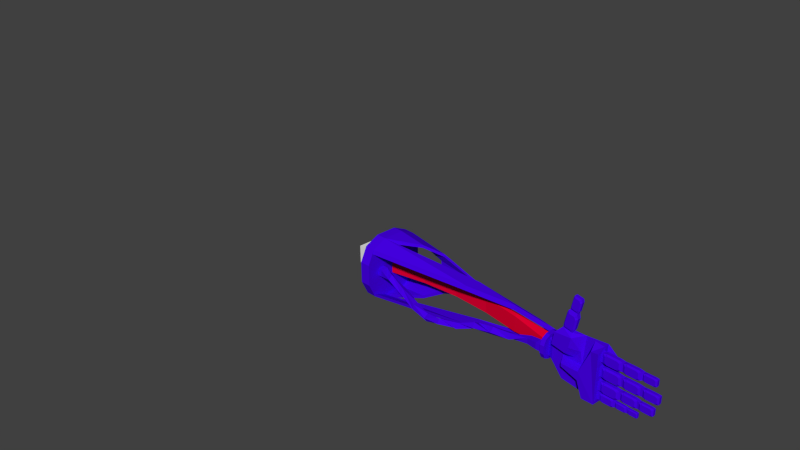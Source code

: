 # Source: leftArm_v2.blend  (saved by Blender 2.68.0; exported with 4.5.12 LTS)
import bpy
from mathutils import Matrix  # noqa: F401  (used for matrix-valued properties, if any)

bpy.ops.wm.read_factory_settings(use_empty=True)
scene = bpy.context.scene
scene.name = 'Scene'

# ---- collections
col_collection_1 = bpy.data.collections.new('Collection 1'); scene.collection.children.link(col_collection_1)

# ---- materials (node trees are filled in below, after node groups)
mat_armmat_001 = bpy.data.materials.new('ArmMat_001')
mat_armmat_001.alpha_threshold = 0.0
mat_armmat_001.use_transparent_shadow = False
mat_armmat_001.diffuse_color = (0.06356, 0.0, 0.8, 1.0)
mat_armmat_001.roughness = 0.5
mat_armmat_001.line_color = (0.0, 0.0, 0.0, 1.0)
mat_armmat_002 = bpy.data.materials.new('ArmMat_002')
mat_armmat_002.alpha_threshold = 0.0
mat_armmat_002.use_transparent_shadow = False
mat_armmat_002.diffuse_color = (0.8, 0.0, 0.02937, 1.0)
mat_armmat_002.roughness = 0.5
mat_armmat_002.line_color = (0.0, 0.0, 0.0, 1.0)

# ---- material node trees

# ---- world
world_world = bpy.data.worlds.new('World'); scene.world = world_world
world_world.color = (0.05088, 0.05088, 0.05088)
world_world.use_sun_shadow = False
world_world.sun_shadow_jitter_overblur = 0.0
world_world.cycles.sampling_method = 'MANUAL'
world_world.cycles.sample_map_resolution = 256

# ---- cameras
cam_camera = bpy.data.cameras.new('Camera')
cam_camera.clip_end = 100.0
cam_camera.lens = 35.0
cam_camera.sensor_width = 32.0
cam_camera.sensor_height = 18.0
cam_camera.ortho_scale = 7.314
cam_camera.dof.focus_distance = 0.0
cam_camera.dof.aperture_fstop = 128.0

# ---- meshes
me_cube_005 = bpy.data.meshes.new('Cube.005')
me_cube_005.from_pydata([(30.8, -0.674, -1.577), (30.73, -0.3148, -1.474), (30.15, -0.3148, -1.474), (30.08, -0.674, -1.577), (30.8, -0.674, -1.358), (30.08, -0.674, -1.358), (30.19, -0.674, -1.314), (30.68, -0.674, -1.314), (30.68, -0.674, -1.647), (30.19, -0.674, -1.647), (30.91, -0.6301, -1.295), (29.96, -0.6336, -1.644), (30.91, -0.6301, -1.637), (29.96, -0.6336, -1.287), (30.75, -0.616, -1.7), (30.12, -0.616, -1.7), (30.12, -0.616, -1.265), (30.75, -0.616, -1.265), (30.9, -0.4611, -1.298), (29.98, -0.4576, -1.641), (30.9, -0.4611, -1.634), (29.98, -0.4576, -1.291), (30.75, -0.4751, -1.696), (30.13, -0.4751, -1.696), (30.13, -0.4751, -1.269), (30.75, -0.4751, -1.269), (29.69, -0.6979, -1.59), (29.6, -0.2909, -1.473), (28.95, -0.2909, -1.473), (28.87, -0.6979, -1.59), (29.69, -0.6979, -1.342), (28.87, -0.6979, -1.342), (29.0, -0.6979, -1.291), (29.55, -0.6979, -1.291), (29.55, -0.6979, -1.669), (29.0, -0.6979, -1.669), (29.82, -0.6481, -1.27), (28.74, -0.6521, -1.666), (29.82, -0.6481, -1.658), (28.74, -0.6521, -1.262), (29.63, -0.6322, -1.729), (28.92, -0.6322, -1.729), (28.92, -0.6322, -1.236), (29.63, -0.6322, -1.236), (29.8, -0.4567, -1.274), (28.75, -0.4527, -1.662), (29.8, -0.4567, -1.654), (28.75, -0.4527, -1.266), (29.63, -0.4725, -1.724), (28.92, -0.4725, -1.724), (28.92, -0.4725, -1.241), (29.63, -0.4725, -1.241), (28.45, -0.7536, -1.62), (28.34, -0.2352, -1.471), (27.51, -0.2352, -1.471), (27.41, -0.7536, -1.62), (28.45, -0.7536, -1.304), (27.41, -0.7536, -1.304), (27.58, -0.7536, -1.239), (28.28, -0.7536, -1.239), (28.28, -0.7536, -1.721), (27.58, -0.7536, -1.721), (28.62, -0.6902, -1.212), (27.24, -0.6952, -1.717), (28.62, -0.6902, -1.706), (27.24, -0.6952, -1.202), (28.38, -0.67, -1.797), (27.47, -0.67, -1.797), (27.47, -0.67, -1.169), (28.38, -0.67, -1.169), (28.6, -0.4463, -1.217), (27.26, -0.4413, -1.712), (28.6, -0.4463, -1.702), (27.26, -0.4413, -1.207), (28.37, -0.4666, -1.791), (27.48, -0.4666, -1.791), (27.48, -0.4666, -1.175), (28.37, -0.4666, -1.175), (28.86, -0.772, 0.1956), (28.59, -0.164, 0.3889), (27.67, -0.164, 0.3889), (27.42, -0.772, 0.1956), (28.86, -0.772, 0.6314), (27.42, -0.772, 0.6314), (27.65, -0.772, 0.7204), (28.62, -0.772, 0.7204), (28.62, -0.772, 0.05634), (27.65, -0.772, 0.05634), (29.09, -0.6977, 0.7584), (27.19, -0.7036, 0.06224), (29.09, -0.6977, 0.07637), (27.19, -0.7036, 0.7725), (28.76, -0.6739, -0.04877), (27.5, -0.6739, -0.04877), (27.5, -0.6739, 0.8178), (28.76, -0.6739, 0.8178), (29.06, -0.4116, 0.7511), (27.22, -0.4057, 0.06894), (29.06, -0.4116, 0.0828), (27.22, -0.4057, 0.765), (28.75, -0.4354, -0.03977), (27.52, -0.4354, -0.03977), (27.52, -0.4354, 0.8095), (28.75, -0.4354, 0.8095), (30.71, -0.7714, 0.2253), (30.47, -0.1429, 0.3953), (29.66, -0.1429, 0.3953), (29.44, -0.7713, 0.2253), (30.71, -0.7714, 0.6085), (29.44, -0.7713, 0.6085), (29.64, -0.7713, 0.6867), (30.49, -0.7714, 0.6867), (30.49, -0.7714, 0.1029), (29.64, -0.7713, 0.1029), (30.9, -0.6945, 0.7201), (29.24, -0.7006, 0.1081), (30.9, -0.6945, 0.1205), (29.24, -0.7006, 0.7325), (30.62, -0.67, 0.01044), (29.51, -0.67, 0.01044), (29.51, -0.67, 0.7724), (30.62, -0.67, 0.7724), (30.88, -0.3989, 0.7137), (29.26, -0.3927, 0.1139), (30.88, -0.3989, 0.1261), (29.26, -0.3927, 0.7259), (30.61, -0.4234, 0.01835), (29.52, -0.4234, 0.01835), (29.52, -0.4234, 0.765), (30.61, -0.4234, 0.765), (32.49, -0.7582, 0.2326), (32.27, -0.1755, 0.3903), (31.52, -0.1755, 0.3903), (31.31, -0.7582, 0.2326), (32.49, -0.7582, 0.5879), (31.31, -0.7582, 0.5879), (31.5, -0.7582, 0.6604), (32.29, -0.7582, 0.6604), (32.29, -0.7582, 0.1191), (31.5, -0.7582, 0.1191), (32.67, -0.687, 0.6914), (31.13, -0.6926, 0.1239), (32.67, -0.687, 0.1355), (31.13, -0.6926, 0.7029), (32.41, -0.6642, 0.03344), (31.38, -0.6642, 0.03344), (31.38, -0.6642, 0.7398), (32.41, -0.6642, 0.7398), (32.65, -0.4128, 0.6855), (31.15, -0.4072, 0.1294), (32.65, -0.4128, 0.1407), (31.15, -0.4072, 0.6968), (32.4, -0.4356, 0.04077), (31.39, -0.4356, 0.04077), (31.39, -0.4356, 0.733), (32.4, -0.4356, 0.733), (32.15, -0.7496, -0.7853), (32.04, -0.2277, -0.6353), (31.28, -0.2277, -0.6441), (31.1, -0.7496, -0.7853), (32.15, -0.7496, -0.467), (31.1, -0.7496, -0.467), (31.27, -0.7496, -0.4021), (31.97, -0.7496, -0.4021), (31.97, -0.7496, -0.8869), (31.27, -0.7496, -0.8869), (32.31, -0.6858, -0.3744), (30.93, -0.6909, -0.8826), (32.31, -0.6858, -0.8723), (30.93, -0.6909, -0.364), (32.08, -0.6654, -0.9637), (31.16, -0.6654, -0.9637), (31.16, -0.6654, -0.3309), (32.08, -0.6654, -0.3309), (32.3, -0.4403, -0.3796), (30.95, -0.4352, -0.8777), (32.3, -0.4403, -0.8676), (30.95, -0.4352, -0.3695), (32.07, -0.4607, -0.9571), (31.17, -0.4607, -0.9571), (31.17, -0.4607, -0.337), (32.07, -0.4607, -0.337), (28.83, -0.8118, -0.846), (28.57, -0.1283, -0.6611), (27.69, -0.1283, -0.6611), (27.44, -0.8118, -0.846), (28.83, -0.8118, -0.4292), (27.44, -0.8118, -0.4292), (27.67, -0.8118, -0.3441), (28.59, -0.8118, -0.3441), (28.59, -0.8118, -0.9791), (27.67, -0.8118, -0.9791), (29.04, -0.7283, -0.3078), (27.23, -0.735, -0.9735), (29.04, -0.7283, -0.96), (27.23, -0.735, -0.2943), (28.73, -0.7016, -1.08), (27.53, -0.7016, -1.08), (27.53, -0.7016, -0.251), (28.73, -0.7016, -0.251), (29.02, -0.4067, -0.3147), (27.25, -0.4, -0.9671), (29.02, -0.4067, -0.9538), (27.25, -0.4, -0.3015), (28.72, -0.4334, -1.071), (27.54, -0.4334, -1.071), (27.54, -0.4334, -0.2589), (28.72, -0.4334, -0.2589), (30.57, -0.7602, -0.7958), (30.35, -0.1623, -0.634), (29.58, -0.1623, -0.634), (29.36, -0.7602, -0.7958), (30.57, -0.7602, -0.4312), (29.36, -0.7602, -0.4312), (29.56, -0.7602, -0.3568), (30.37, -0.7602, -0.3568), (30.37, -0.7602, -0.9123), (29.56, -0.7602, -0.9123), (30.76, -0.6871, -0.325), (29.18, -0.693, -0.9073), (30.76, -0.6871, -0.8955), (29.18, -0.693, -0.3132), (30.49, -0.6638, -1.0), (29.43, -0.6638, -1.0), (29.43, -0.6638, -0.2753), (30.49, -0.6638, -0.2753), (30.74, -0.4058, -0.3311), (29.2, -0.4, -0.9017), (30.74, -0.4058, -0.8901), (29.2, -0.4, -0.3195), (30.48, -0.4292, -0.9927), (29.44, -0.4292, -0.9927), (29.44, -0.4292, -0.2823), (30.48, -0.4292, -0.2823), (30.58, -0.7792, 1.304), (30.35, -0.1507, 1.474), (29.54, -0.1507, 1.474), (29.31, -0.7792, 1.304), (30.58, -0.7792, 1.688), (29.31, -0.7792, 1.688), (29.52, -0.7792, 1.766), (30.37, -0.7792, 1.766), (30.37, -0.7792, 1.182), (29.52, -0.7792, 1.182), (30.78, -0.7024, 1.799), (29.11, -0.7085, 1.187), (30.78, -0.7024, 1.2), (29.11, -0.7085, 1.812), (30.49, -0.6778, 1.089), (29.39, -0.6778, 1.089), (29.39, -0.6778, 1.851), (30.49, -0.6778, 1.851), (30.76, -0.4067, 1.793), (29.13, -0.4006, 1.193), (30.76, -0.4067, 1.205), (29.13, -0.4006, 1.805), (30.48, -0.4313, 1.097), (29.4, -0.4313, 1.097), (29.4, -0.4313, 1.844), (30.48, -0.4313, 1.844), (32.09, -0.6983, 1.34), (31.91, -0.1932, 1.477), (31.26, -0.1932, 1.477), (31.07, -0.6983, 1.34), (32.09, -0.6983, 1.648), (31.07, -0.6983, 1.648), (31.24, -0.6983, 1.711), (31.92, -0.6983, 1.711), (31.92, -0.6983, 1.242), (31.24, -0.6983, 1.242), (32.25, -0.6365, 1.738), (30.92, -0.6415, 1.246), (32.25, -0.6365, 1.256), (30.92, -0.6415, 1.748), (32.03, -0.6168, 1.168), (31.13, -0.6168, 1.168), (31.13, -0.6168, 1.78), (32.03, -0.6168, 1.78), (32.24, -0.3989, 1.733), (30.93, -0.394, 1.251), (32.24, -0.3989, 1.261), (30.93, -0.394, 1.743), (32.02, -0.4186, 1.174), (31.14, -0.4186, 1.174), (31.14, -0.4186, 1.774), (32.02, -0.4186, 1.774), (28.78, -0.8116, 1.294), (28.53, -0.1267, 1.479), (27.64, -0.1267, 1.479), (27.4, -0.8116, 1.294), (28.78, -0.8116, 1.712), (27.4, -0.8116, 1.712), (27.62, -0.8116, 1.797), (28.55, -0.8116, 1.797), (28.55, -0.8116, 1.161), (27.62, -0.8116, 1.161), (29.0, -0.7279, 1.833), (27.18, -0.7346, 1.166), (29.0, -0.7279, 1.18), (27.18, -0.7346, 1.847), (28.69, -0.7011, 1.06), (27.48, -0.7011, 1.06), (27.48, -0.7011, 1.89), (28.69, -0.7011, 1.89), (28.97, -0.4057, 1.827), (27.21, -0.399, 1.173), (28.97, -0.4057, 1.186), (27.21, -0.399, 1.84), (28.68, -0.4324, 1.069), (27.49, -0.4324, 1.069), (27.49, -0.4324, 1.882), (28.68, -0.4324, 1.882), (24.35, -0.7079, 4.672), (24.11, -0.141, 4.548), (23.96, -0.141, 4.016), (24.12, -0.7079, 3.837), (23.9, -0.7079, 4.741), (23.67, -0.7079, 3.906), (23.61, -0.7079, 4.056), (23.76, -0.7079, 4.614), (24.46, -0.7079, 4.508), (24.31, -0.7079, 3.95), (23.8, -0.6386, 4.89), (24.23, -0.6441, 3.687), (24.51, -0.6386, 4.782), (23.48, -0.6441, 3.8), (24.59, -0.6164, 4.576), (24.39, -0.6164, 3.848), (23.49, -0.6164, 3.986), (23.69, -0.6164, 4.714), (23.8, -0.3719, 4.876), (24.22, -0.3663, 3.702), (24.5, -0.3719, 4.77), (23.5, -0.3663, 3.813), (24.58, -0.394, 4.57), (24.38, -0.394, 3.857), (23.5, -0.394, 3.992), (23.69, -0.394, 4.705), (24.05, -0.782, 3.44), (23.74, -0.06686, 3.284), (23.55, -0.06686, 2.614), (23.76, -0.782, 2.387), (23.47, -0.782, 3.528), (23.18, -0.782, 2.474), (23.11, -0.782, 2.663), (23.31, -0.782, 3.367), (24.18, -0.782, 3.234), (23.99, -0.782, 2.53), (23.35, -0.6946, 3.716), (23.89, -0.7015, 2.198), (24.25, -0.6946, 3.579), (22.95, -0.7015, 2.341), (24.35, -0.6666, 3.32), (24.1, -0.6666, 2.401), (22.95, -0.6666, 2.575), (23.21, -0.6666, 3.493), (23.35, -0.3581, 3.698), (23.89, -0.3512, 2.217), (24.24, -0.3581, 3.564), (22.97, -0.3512, 2.356), (24.34, -0.386, 3.312), (24.09, -0.386, 2.412), (22.97, -0.386, 2.582), (23.22, -0.386, 3.483), (26.98, -0.000485, 2.13), (26.23, 0.1002, 1.404), (26.82, 0.1541, 0.9965), (26.82, 0.3873, 1.417), (27.98, 0.1002, 1.404), (24.01, 0.2518, 0.8095), (22.81, 0.2332, -0.007171), (23.86, 0.171, -0.8342), (24.42, 0.9353, -0.01234), (24.45, 0.0756, -1.82), (25.6, 0.171, -0.8342), (24.42, 0.0756, 1.796), (25.6, 0.171, 0.8095), (26.82, 0.171, 0.8095), (26.82, 0.171, -0.8342), (29.14, 0.171, -0.01234), (21.78, 0.2954, -0.7432), (21.78, -0.4478, -0.7432), (26.99, -0.238, -2.035), (21.78, 0.2954, 0.7432), (21.77, -0.4478, 0.4667), (26.98, -0.4478, 2.13), (22.76, -0.12, 1.843), (22.95, -0.4478, -1.802), (22.95, -0.03417, -1.802), (24.97, -0.2058, 2.13), (25.22, -0.336, -2.13), (26.98, -0.343, 0.001978), (22.95, -0.4478, 3.544e-07), (24.97, -0.4478, 7.088e-07), (26.82, 0.04623, -1.811), (27.98, 0.1002, -1.404), (26.82, 0.1541, -0.9965), (26.82, 0.3873, -1.417), (26.23, 0.1002, -1.404), (22.11, -0.9633, 0.8453), (23.56, -0.4478, 0.1476), (24.21, -0.4478, 0.3264), (24.73, -0.4478, 0.926), (23.5, -0.9633, 0.6462), (23.86, -0.9633, 1.161), (24.08, -0.9633, 1.959), (22.33, -0.9633, 1.845), (25.94, -0.3225, 2.13), (24.97, -0.4478, -1.121), (22.95, -0.4478, -0.5259), (26.98, -1.082, -1.972), (26.98, -1.082, 1.866), (25.72, -1.082, -1.996), (26.98, -1.082, 7.092e-07), (23.36, -1.082, -0.1482), (25.15, -1.082, -0.1383), (26.14, -0.9571, 1.686), (25.13, -1.082, -0.8001), (23.38, -1.082, -0.3826), (26.98, -0.07623, 1.386), (26.98, -0.1292, -0.01376), (26.99, -0.728, 1.166), (26.99, -0.728, 1.847), (27.02, -0.3924, 1.173), (27.02, -0.3924, 1.84), (26.99, -0.6973, 0.06224), (26.99, -0.6973, 0.7725), (27.01, -0.3994, 0.06894), (27.01, -0.3994, 0.765), (26.99, -0.7286, -0.9735), (26.99, -0.7286, -0.2943), (27.01, -0.3937, -0.9671), (27.01, -0.3937, -0.3015), (27.02, -0.6898, -1.717), (27.02, -0.6898, -1.202), (27.03, -0.4358, -1.207), (27.02, -0.4699, -1.721), (0.5827, -1.657, -0.2856), (0.5827, -1.059, -0.2856), (20.81, -0.3286, -0.2629), (20.81, -0.8792, -0.2629), (0.5827, -1.505, 0.2856), (0.5827, -1.059, 0.2856), (20.81, -0.3286, 0.2629), (20.81, -0.8792, 0.2629), (2.609, -1.598, 0.3154), (4.455, -1.805, -0.2036), (6.3, -2.016, -0.8868), (8.146, -2.262, -1.363), (9.991, -2.309, -1.215), (11.84, -1.444, -1.38), (13.68, -0.9922, -0.4232), (15.53, -0.9923, -0.1286), (17.37, -0.806, -0.09217), (19.22, -0.2195, 0.09892), (19.22, -0.2195, -0.3412), (17.37, -0.3935, -0.2457), (15.53, -0.6863, -0.4449), (13.68, -1.199, -0.8116), (11.84, -1.844, -1.197), (9.991, -2.09, -0.8335), (8.146, -1.892, -1.126), (6.3, -1.579, -0.9333), (4.455, -1.413, -0.4044), (2.609, -1.326, -0.03073), (19.22, -0.6804, 0.09892), (17.37, -0.9667, -0.5241), (15.53, -1.324, -0.449), (13.68, -1.399, -0.2064), (11.84, -1.251, -0.9611), (9.991, -1.91, -1.445), (8.146, -2.013, -1.751), (6.3, -2.065, -1.345), (4.455, -2.015, -0.6137), (2.609, -1.96, 0.03073), (2.609, -1.689, -0.3154), (4.455, -1.624, -0.8145), (6.3, -1.627, -1.392), (8.146, -1.643, -1.514), (9.991, -1.69, -1.064), (11.84, -1.651, -0.7776), (13.68, -1.606, -0.5948), (15.53, -1.018, -0.7653), (17.37, -0.5542, -0.6776), (19.22, -0.6804, -0.3412), (1.071, -1.059, -0.2856), (1.071, -1.657, 0.2856), (1.071, -1.059, 0.2856), (1.071, -1.657, -0.2856), (20.35, -0.3286, 0.2629), (20.35, -0.8792, -0.2629), (20.35, -0.3286, -0.2629), (20.35, -0.8792, 0.2629), (20.78, -0.1784, 0.2705), (20.78, 0.4277, 0.5044), (0.5827, 1.369, 0.6198), (0.5827, -0.1851, 0.6198), (20.78, -0.1784, -0.2705), (20.78, 0.4277, -0.5044), (0.5827, 1.369, -0.6198), (0.5827, -0.1851, -0.6198), (16.74, 0.6588, -0.6198), (12.69, 0.8988, -0.6198), (8.644, 1.198, -0.6198), (4.598, 1.285, -0.6198), (4.598, 1.285, 0.6198), (8.644, 1.198, 0.6198), (12.69, 0.8988, 0.6198), (16.74, 0.6588, 0.6198), (4.598, 0.4457, -0.6198), (8.644, 0.7276, -0.6198), (12.69, 0.6165, -0.6198), (16.74, 0.1882, -0.6198), (16.74, 0.1882, 0.6198), (12.69, 0.6165, 0.6198), (8.644, 0.7276, 0.6198), (4.598, 0.4457, 0.6198), (0.5827, 0.6501, 0.9791), (0.5827, 0.6501, -0.9791), (4.598, 0.8893, 0.8013), (4.881, 0.8893, -0.8013), (16.74, 0.4139, 0.7363), (16.93, 0.4139, -0.7363), (-0.5827, -0.8671, 2.601), (-0.5827, 0.8671, 2.601), (-0.5827, 0.8671, -2.601), (-0.5827, -0.8671, -2.601), (0.5827, 0.8671, 2.601), (0.5827, -0.8671, 2.601), (0.5827, -0.8671, -2.601), (0.5827, 0.8671, -2.601), (-0.5827, 2.601, 0.8671), (-0.5827, 2.601, -0.8671), (-0.5827, -2.601, -0.8671), (-0.5827, -2.601, 0.8671), (0.5827, 2.601, 0.8671), (0.5827, 2.601, -0.8671), (0.5827, -2.601, 0.8671), (0.5827, -2.601, -0.8671), (-0.5827, -2.044, 2.044), (-0.5827, -2.044, -2.044), (-0.5827, 2.044, 2.044), (-0.5827, 2.044, -2.044), (0.5827, 2.044, 2.044), (0.5827, 2.044, -2.044), (0.5827, -2.044, 2.044), (0.5827, -2.044, -2.044), (20.87, 0.3088, 0.9398), (20.87, -0.3088, 0.9398), (20.87, -0.3088, -0.9398), (20.87, 0.3088, -0.9398), (20.87, 0.9265, 0.3221), (20.87, 0.9265, -0.3221), (20.87, -0.9265, 0.3221), (20.87, -0.9265, -0.3221), (20.87, 0.7279, 0.7412), (20.87, 0.7279, -0.7412), (20.87, -0.7279, 0.7412), (20.87, -0.7279, -0.7412), (5.73, 1.71, 1.713), (10.19, 1.809, 0.6092), (10.19, 1.809, -0.5966), (5.73, 1.71, -1.713), (4.824, 2.251, 0.7532), (4.824, 2.251, -0.7532), (11.46, -0.5678, 1.71), (16.46, 0.4303, 1.301), (11.46, -0.5677, -1.71), (16.46, 0.4303, -1.301), (11.88, 0.5562, 1.676), (19.0, 0.8496, 0.8617), (20.34, 0.97, 0.3363), (20.34, 0.97, -0.3363), (19.0, 0.8496, -0.8617), (11.88, 0.5562, -1.676), (3.926, 0.7751, 2.328), (3.926, 0.7751, -2.328), (0.5827, -0.9656, 2.248), (0.5827, -2.142, 1.691), (20.87, 0.8643, -0.03082), (20.87, 0.6294, 0.3884), (11.39, -0.6663, 1.358), (16.39, 0.3318, 0.9485), (11.82, 0.4576, 1.323), (18.93, 0.7511, 0.5088), (20.28, 0.8715, -0.01658), (0.5827, -0.9292, -2.31), (0.5827, -2.106, -1.753), (20.87, 0.6658, -0.4499), (11.41, -0.6299, -1.419), (16.4, 0.3682, -1.01), (18.94, 0.7875, -0.5704), (11.83, 0.494, -1.385), (0.5827, 0.8189, 2.387), (0.5827, 1.996, 1.829), (5.696, 1.662, 1.499), (3.891, 0.7269, 2.113), (0.5827, 1.983, -1.772), (10.15, 1.62, 0.6091), (10.15, 1.62, -0.5966), (5.687, 1.649, -1.442), (4.793, 2.062, 0.7531), (4.793, 2.062, -0.7532), (0.5827, 0.806, -2.33), (3.882, 0.714, -2.056), (21.31, 0.3088, 0.9398), (21.31, -0.3088, 0.9398), (21.31, -0.3088, -0.9398), (21.31, 0.3088, -0.9398), (21.31, 0.9265, 0.3221), (21.31, 0.9265, -0.3221), (21.31, -0.9265, 0.3221), (21.31, -0.9265, -0.3221), (21.31, 0.7279, 0.7412), (21.31, 0.7279, -0.7412), (21.31, -0.7279, 0.7412), (21.31, -0.7279, -0.7412), (21.31, 0.3127, 0.6903), (21.31, -0.3127, 0.6903), (21.31, -0.3127, -0.6473), (21.31, 0.3127, -0.6473)], [(499, 500), (496, 495)], [(24, 25, 1, 2), (22, 23, 2, 1), (2, 19, 21), (21, 24, 2), (23, 19, 2), (5, 6, 16, 13), (7, 4, 10, 17), (8, 9, 15, 14), (13, 11, 3, 5), (0, 8, 14, 12), (9, 3, 11, 15), (4, 0, 12, 10), (10, 12, 20, 18), (15, 11, 19, 23), (17, 10, 18, 25), (12, 14, 22, 20), (14, 15, 23, 22), (13, 16, 24, 21), (16, 17, 25, 24), (46, 48, 27), (72, 74, 53), (28, 45, 47), (47, 50, 28), (49, 45, 28), (48, 49, 28, 27), (50, 51, 27, 28), (30, 26, 38, 36), (31, 32, 42, 39), (33, 30, 36, 43), (26, 34, 40, 38), (32, 33, 43, 42), (41, 37, 45, 49), (43, 36, 44, 51), (38, 40, 48, 46), (40, 41, 49, 48), (39, 42, 50, 47), (42, 43, 51, 50), (77, 70, 53), (314, 331, 333), (54, 71, 73), (73, 76, 54), (75, 71, 54), (74, 75, 54, 53), (363, 356, 339), (76, 77, 53, 54), (57, 58, 68, 65), (59, 56, 62, 69), (60, 61, 67, 66), (65, 63, 55, 57), (52, 60, 66, 64), (61, 55, 63, 67), (56, 52, 64, 62), (73, 435, 434, 65), (67, 63, 71, 75), (69, 62, 70, 77), (64, 66, 74, 72), (66, 67, 75, 74), (65, 68, 76, 73), (68, 69, 77, 76), (39, 47, 70, 62), (37, 39, 62, 64), (45, 72, 70, 47), (37, 64, 72, 45), (11, 38, 46, 19), (19, 46, 44, 21), (13, 21, 44, 36), (11, 13, 36, 38), (99, 102, 80), (100, 101, 80, 79), (102, 103, 79, 80), (103, 96, 79), (101, 97, 80), (83, 84, 94, 91), (86, 87, 93, 92), (87, 81, 89, 93), (82, 78, 90, 88), (85, 82, 88, 95), (91, 89, 81, 83), (97, 427, 428, 99), (93, 89, 97, 101), (95, 88, 96, 103), (90, 92, 100, 98), (92, 93, 101, 100), (91, 94, 102, 99), (94, 95, 103, 102), (311, 304, 287), (285, 278, 261), (124, 126, 105), (126, 127, 106, 105), (259, 252, 235), (106, 123, 125), (127, 123, 106), (128, 129, 105, 106), (111, 108, 114, 121), (117, 115, 107, 109), (113, 107, 115, 119), (104, 112, 118, 116), (112, 113, 119, 118), (109, 110, 120, 117), (119, 115, 123, 127), (121, 114, 122, 129), (116, 118, 126, 124), (118, 119, 127, 126), (117, 120, 128, 125), (120, 121, 129, 128), (96, 98, 79), (132, 149, 151), (150, 152, 131), (152, 153, 132, 131), (178, 179, 158, 157), (129, 122, 105), (154, 155, 131, 132), (153, 149, 132), (151, 154, 132), (137, 134, 140, 147), (134, 130, 142, 140), (130, 138, 144, 142), (138, 139, 145, 144), (136, 137, 147, 146), (135, 136, 146, 143), (143, 141, 133, 135), (140, 142, 150, 148), (145, 141, 149, 153), (147, 140, 148, 155), (142, 144, 152, 150), (144, 145, 153, 152), (143, 146, 154, 151), (146, 147, 155, 154), (122, 124, 105), (125, 96, 88, 117), (90, 115, 117, 88), (90, 98, 123, 115), (98, 96, 125, 123), (122, 114, 143, 151), (116, 141, 143, 114), (116, 124, 149, 141), (124, 122, 151, 149), (176, 178, 157), (181, 174, 157), (180, 181, 157, 158), (179, 175, 158), (161, 162, 172, 169), (163, 160, 166, 173), (164, 165, 171, 170), (169, 167, 159, 161), (156, 164, 170, 168), (58, 59, 69, 68), (165, 159, 167, 171), (160, 156, 168, 166), (166, 168, 176, 174), (171, 167, 175, 179), (173, 166, 174, 181), (168, 170, 178, 176), (170, 171, 179, 178), (169, 172, 180, 177), (172, 173, 181, 180), (206, 207, 183, 184), (202, 204, 183), (204, 205, 184, 183), (177, 180, 158), (184, 201, 203), (205, 201, 184), (203, 206, 184), (162, 163, 173, 172), (191, 185, 193, 197), (190, 191, 197, 196), (186, 182, 194, 192), (195, 193, 185, 187), (189, 186, 192, 199), (182, 190, 196, 194), (187, 188, 198, 195), (188, 189, 199, 198), (203, 432, 430, 195), (197, 193, 201, 205), (199, 192, 200, 207), (194, 196, 204, 202), (196, 197, 205, 204), (195, 198, 206, 203), (198, 199, 207, 206), (155, 148, 131), (232, 233, 209, 210), (228, 230, 209), (230, 231, 210, 209), (174, 176, 157), (158, 175, 177), (210, 227, 229), (231, 227, 210), (229, 232, 210), (215, 212, 218, 225), (217, 211, 219, 223), (208, 216, 222, 220), (221, 219, 211, 213), (216, 217, 223, 222), (213, 214, 224, 221), (223, 219, 227, 231), (225, 218, 226, 233), (220, 222, 230, 228), (222, 223, 231, 230), (221, 224, 232, 229), (224, 225, 233, 232), (148, 150, 131), (221, 229, 200, 192), (194, 219, 221, 192), (202, 200, 229, 227), (194, 202, 227, 219), (226, 218, 169, 177), (167, 169, 218, 220), (167, 220, 228, 175), (175, 228, 226, 177), (256, 257, 236, 235), (255, 258, 236), (239, 240, 250, 247), (241, 238, 244, 251), (242, 243, 249, 248), (247, 245, 237, 239), (234, 242, 248, 246), (84, 85, 95, 94), (243, 237, 245, 249), (238, 234, 246, 244), (249, 245, 253, 257), (251, 244, 252, 259), (246, 248, 256, 254), (248, 249, 257, 256), (247, 250, 258, 255), (250, 251, 259, 258), (281, 284, 262), (282, 283, 262, 261), (98, 100, 79), (278, 280, 261), (283, 279, 262), (273, 271, 263, 265), (264, 260, 272, 270), (139, 133, 141, 145), (260, 268, 274, 272), (268, 269, 275, 274), (266, 267, 277, 276), (265, 266, 276, 273), (270, 272, 280, 278), (275, 271, 279, 283), (277, 270, 278, 285), (272, 274, 282, 280), (274, 275, 283, 282), (273, 276, 284, 281), (276, 277, 285, 284), (254, 256, 235), (288, 305, 307), (304, 306, 287), (286, 290, 293, 292, 291, 289, 295, 294), (307, 310, 288), (308, 309, 288, 287), (306, 308, 287), (299, 297, 289, 291), (291, 292, 302, 299), (290, 286, 298, 296), (295, 289, 297, 301), (286, 294, 300, 298), (294, 295, 301, 300), (292, 293, 303, 302), (293, 290, 296, 303), (299, 422, 421, 297), (301, 297, 305, 309), (303, 296, 304, 311), (298, 300, 308, 306), (300, 301, 309, 308), (299, 302, 310, 307), (302, 303, 311, 310), (247, 255, 304, 296), (245, 247, 296, 298), (245, 298, 306, 253), (253, 306, 304, 255), (281, 279, 254, 252), (244, 273, 281, 252), (246, 271, 273, 244), (246, 254, 279, 271), (334, 335, 314, 313), (337, 330, 313), (312, 316, 319, 318, 317, 315, 321, 320), (358, 360, 339), (309, 305, 288), (319, 316, 322, 329), (325, 323, 315, 317), (330, 332, 313), (321, 315, 323, 327), (320, 321, 327, 326), (312, 320, 326, 324), (316, 312, 324, 322), (317, 318, 328, 325), (332, 334, 313), (322, 324, 332, 330), (327, 323, 331, 335), (329, 322, 330, 337), (324, 326, 334, 332), (326, 327, 335, 334), (325, 328, 336, 333), (328, 329, 337, 336), (336, 337, 313, 314), (333, 336, 314), (340, 357, 359), (361, 357, 340), (338, 342, 345, 344, 343, 341, 347, 346), (359, 362, 340), (362, 363, 339, 340), (258, 259, 235, 236), (310, 311, 287, 288), (351, 349, 341, 343), (318, 319, 329, 328), (346, 347, 353, 352), (338, 346, 352, 350), (347, 341, 349), (345, 342, 348, 355), (342, 338, 350, 348), (335, 331, 314), (343, 344, 354, 351), (344, 345, 355, 354), (353, 349, 357, 361), (355, 348, 356, 363), (350, 352, 360, 358), (352, 353, 361, 360), (351, 354, 362, 359), (354, 355, 363, 362), (323, 350, 358, 331), (331, 358, 356, 333), (325, 333, 356, 348), (323, 325, 348, 350), (366, 365, 367), (365, 364, 367), (367, 364, 368), (366, 367, 368), (369, 375, 372), (373, 371, 372), (372, 375, 376), (373, 372, 374), (397, 394, 398), (373, 374, 398, 390), (381, 409, 392), (380, 388, 387, 381), (395, 394, 397), (386, 370, 383), (393, 407, 389), (398, 374, 378, 396), (398, 396, 397), (395, 397, 396), (390, 388, 373), (371, 373, 388), (388, 370, 371), (376, 365, 366, 377), (400, 392, 393), (393, 389, 402, 401), (393, 401, 400), (400, 401, 403), (401, 402, 404, 403), (405, 404, 402, 389), (409, 381, 387), (409, 418, 414, 392), (392, 414, 415, 393), (385, 407, 416, 411), (408, 417, 418, 409), (393, 415, 416, 407), (364, 419, 368), (368, 419, 366), (377, 420, 379), (379, 420, 378), (377, 391, 420), (411, 422, 385), (378, 420, 391, 396), (351, 406, 405, 349), (351, 359, 386, 406), (349, 405, 389), (307, 424, 422, 299), (305, 423, 424, 307), (297, 421, 423, 305), (89, 425, 427, 97), (91, 426, 425, 89), (99, 428, 426, 91), (201, 431, 432, 203), (193, 429, 431, 201), (195, 430, 429, 193), (65, 434, 433, 63), (422, 424, 385), (411, 413, 421, 422), (413, 425, 426, 421), (413, 430, 425), (429, 430, 413, 410), (410, 433, 434, 429), (429, 434, 435, 431), (370, 369, 372), (396, 432, 431), (432, 396, 391), (419, 424, 423), (421, 426, 428, 423), (423, 428, 419), (366, 419, 377), (425, 430, 432, 427), (391, 427, 432), (419, 428, 427, 391), (391, 377, 419), (240, 241, 251, 250), (269, 263, 271, 275), (267, 264, 270, 277), (108, 104, 116, 114), (110, 111, 121, 120), (78, 86, 92, 90), (214, 215, 225, 224), (212, 208, 220, 218), (360, 361, 340, 339), (257, 253, 236), (236, 253, 255), (252, 254, 235), (280, 282, 261), (262, 279, 281), (125, 128, 106), (80, 97, 99), (284, 285, 261, 262), (226, 228, 209), (233, 226, 209), (207, 200, 183), (200, 202, 183), (70, 72, 53), (18, 20, 1), (25, 18, 1), (51, 44, 27), (20, 22, 1), (44, 46, 27), (356, 358, 339), (357, 349, 389), (353, 347, 349), (371, 370, 372), (392, 400, 384), (398, 394, 382, 390), (382, 395, 396), (382, 394, 395), (73, 71, 436, 435), (71, 63, 433, 436), (382, 433, 410), (382, 396, 431, 435), (376, 377, 372), (372, 377, 379), (378, 372, 379), (372, 378, 374), (384, 400, 403, 399), (386, 369, 370), (386, 375, 369), (383, 384, 399, 386), (357, 386, 359), (386, 357, 389), (234, 238, 241, 240, 239, 237, 243, 242), (260, 264, 267, 266, 265, 263, 269, 268), (78, 82, 85, 84, 83, 81, 87, 86), (104, 108, 111, 110, 109, 107, 113, 112), (130, 134, 137, 136, 135, 133, 139, 138), (182, 186, 189, 188, 187, 185, 191, 190), (208, 212, 215, 214, 213, 211, 217, 216), (156, 160, 163, 162, 161, 159, 165, 164), (52, 56, 59, 58, 57, 55, 61, 60), (26, 30, 33, 32, 31, 29, 35, 34), (0, 4, 7, 6, 5, 3, 9, 8), (6, 7, 17, 16), (35, 29, 37, 41), (34, 35, 41, 40), (39, 37, 29, 31), (390, 408, 409, 387), (388, 390, 387), (390, 412, 417, 408), (370, 388, 380, 383), (412, 410, 411, 416, 415, 414, 418, 417), (382, 410, 412, 390), (399, 403, 404, 405, 406), (384, 381, 392), (386, 399, 406), (436, 433, 382), (382, 435, 436), (364, 385, 424), (419, 364, 424), (364, 389, 407, 385), (375, 364, 365, 376), (389, 364, 386), (375, 386, 364), (553, 444, 440, 554), (489, 443, 439, 491), (493, 443, 444, 553), (486, 441, 437, 488), (490, 491, 439, 440), (486, 487, 442, 441), (487, 445, 464, 485), (445, 446, 463, 464), (446, 447, 462, 463), (447, 448, 461, 462), (448, 449, 460, 461), (449, 450, 459, 460), (450, 451, 458, 459), (451, 452, 457, 458), (452, 453, 456, 457), (453, 454, 455, 456), (492, 465, 484, 490), (465, 466, 483, 484), (466, 467, 482, 483), (467, 468, 481, 482), (468, 469, 480, 481), (469, 470, 479, 480), (470, 471, 478, 479), (471, 472, 477, 478), (472, 473, 476, 477), (473, 474, 475, 476), (488, 485, 464, 475), (475, 464, 463, 476), (476, 463, 462, 477), (477, 462, 461, 478), (478, 461, 460, 479), (479, 460, 459, 480), (480, 459, 458, 481), (481, 458, 457, 482), (482, 457, 456, 483), (483, 456, 455, 484), (492, 489, 454, 465), (465, 454, 453, 466), (466, 453, 452, 467), (467, 452, 451, 468), (468, 451, 450, 469), (469, 450, 449, 470), (470, 449, 448, 471), (471, 448, 447, 472), (472, 447, 446, 473), (473, 446, 445, 474), (474, 486, 488, 475), (474, 445, 487, 486), (442, 487, 485, 438), (437, 438, 485, 488), (454, 489, 491, 455), (484, 455, 491, 490), (444, 492, 490, 440), (444, 443, 489, 492), (504, 499, 495, 505), (512, 497, 493, 513), (494, 508, 521), (501, 502, 507, 508), (502, 503, 506, 507), (503, 504, 505, 506), (500, 509, 516, 496), (509, 510, 515, 516), (510, 511, 514, 515), (511, 512, 513, 514), (514, 507, 506, 515), (519, 505, 495), (510, 503, 502, 511), (496, 516, 517), (517, 519, 495), (500, 518, 509), (499, 504, 518), (519, 517, 516), (516, 515, 519), (519, 506, 505), (515, 506, 519), (520, 509, 518), (504, 520, 518), (509, 520, 510), (503, 510, 520), (503, 520, 504), (513, 521, 514), (521, 508, 507), (521, 493, 494), (521, 513, 493), (498, 501, 508, 494), (512, 511, 522), (522, 502, 501), (497, 512, 522), (501, 498, 522), (498, 497, 522), (521, 507, 514), (522, 511, 502), (526, 525, 530, 529), (528, 527, 524, 523), (531, 535, 536, 532), (537, 534, 533, 538), (524, 541, 531, 532, 542, 525, 526, 540, 533, 534, 539, 523), (527, 543, 541, 524), (534, 537, 545, 539), (542, 544, 530, 525), (532, 536, 544, 542), (538, 533, 540, 546), (546, 540, 526, 529), (545, 528, 523, 539), (535, 531, 541, 543), (547, 548, 606, 605), (562, 600, 604, 576), (559, 595, 598, 560), (603, 586, 604), (570, 584, 583, 569), (545, 578, 581, 565), (552, 572, 571, 551), (556, 588, 590, 568), (574, 592, 591, 573), (568, 590, 589, 567), (578, 577, 581), (577, 583, 582, 581), (580, 582, 583, 584), (584, 585, 579, 580), (565, 581, 582, 566), (571, 585, 584, 570), (566, 582, 580, 555), (569, 583, 577, 528), (565, 528, 545), (565, 569, 528), (565, 566, 569), (570, 569, 566, 555), (551, 571, 570, 555), (588, 579, 585, 591), (591, 592, 590, 588), (589, 586, 587), (589, 592, 586), (589, 590, 592), (529, 586, 592, 574), (567, 589, 587, 546), (567, 546, 529), (529, 574, 567), (574, 568, 567), (556, 568, 574, 573), (552, 556, 573, 572), (573, 591, 585, 572), (572, 585, 571), (595, 596, 593, 594), (563, 601, 594, 543), (575, 596, 595, 559), (576, 604, 586, 529), (594, 601, 598, 595), (601, 602, 599, 598), (602, 597, 600, 599), (544, 597, 602, 564), (561, 599, 600, 562), (564, 602, 601, 563), (560, 598, 599, 561), (597, 603, 604, 600), (577, 593, 596), (528, 577, 596, 575), (575, 527, 528), (575, 559, 543, 527), (560, 563, 543, 559), (560, 561, 564, 563), (561, 562, 544, 564), (530, 544, 562, 576), (529, 530, 576), (443, 493, 497, 439), (548, 557, 615, 606), (549, 550, 608, 607), (557, 553, 611, 615), (550, 556, 614, 608), (554, 558, 616, 612), (558, 549, 607, 616), (551, 555, 613, 609), (552, 551, 609, 610), (556, 552, 610, 614), (553, 554, 612, 611), (555, 547, 605, 613), (538, 546, 587), (535, 543, 594), (536, 597, 544), (441, 578, 538, 437), (437, 538, 500, 438), (500, 538, 587), (587, 586, 603, 500), (603, 518, 500), (518, 603, 597), (518, 597, 536, 499), (495, 499, 536, 535), (517, 495, 535, 594), (517, 594, 593, 496), (496, 593, 577, 578), (537, 578, 545), (578, 537, 538), (493, 548, 547, 494), (493, 557, 548), (608, 614, 620), (558, 497, 549), (497, 550, 549), (497, 498, 550), (588, 550, 498), (579, 588, 498, 494, 580), (493, 553, 557), (556, 550, 588), (547, 580, 494), (555, 580, 547), (442, 496, 578, 441), (438, 500, 496, 442), (558, 439, 497), (554, 440, 439, 558), (611, 612, 619, 618), (610, 609, 617, 620), (613, 605, 617), (614, 610, 620), (605, 606, 618, 617), (616, 607, 619), (607, 608, 620, 619), (609, 613, 617), (612, 616, 619), (606, 615, 618), (615, 611, 618), (380, 620, 617, 383), (384, 383, 617, 618), (380, 381, 619, 620), (381, 384, 618, 619)])
me_cube_005.polygons.foreach_set('material_index', [0, 0, 0, 0, 0, 0, 0, 0, 0, 0, 0, 0, 0, 0, 0, 0, 0, 0, 0, 0, 0, 0, 0, 0, 0, 0, 0, 0, 0, 0, 0, 0, 0, 0, 0, 0, 0, 0, 0, 0, 0, 0, 0, 0, 0, 0, 0, 0, 0, 0, 0, 0, 0, 0, 0, 0, 0, 0, 0, 0, 0, 0, 0, 0, 0, 0, 0, 0, 0, 0, 0, 0, 0, 0, 0, 0, 0, 0, 0, 0, 0, 0, 0, 0, 0, 0, 0, 0, 0, 0, 0, 0, 0, 0, 0, 0, 0, 0, 0, 0, 0, 0, 0, 0, 0, 0, 0, 0, 0, 0, 0, 0, 0, 0, 0, 0, 0, 0, 0, 0, 0, 0, 0, 0, 0, 0, 0, 0, 0, 0, 0, 0, 0, 0, 0, 0, 0, 0, 0, 0, 0, 0, 0, 0, 0, 0, 0, 0, 0, 0, 0, 0, 0, 0, 0, 0, 0, 0, 0, 0, 0, 0, 0, 0, 0, 0, 0, 0, 0, 0, 0, 0, 0, 0, 0, 0, 0, 0, 0, 0, 0, 0, 0, 0, 0, 0, 0, 0, 0, 0, 0, 0, 0, 0, 0, 0, 0, 0, 0, 0, 0, 0, 0, 0, 0, 0, 0, 0, 0, 0, 0, 0, 0, 0, 0, 0, 0, 0, 0, 0, 0, 0, 0, 0, 0, 0, 0, 0, 0, 0, 0, 0, 0, 0, 0, 0, 0, 0, 0, 0, 0, 0, 0, 0, 0, 0, 0, 0, 0, 0, 0, 0, 0, 0, 0, 0, 0, 0, 0, 0, 0, 0, 0, 0, 0, 0, 0, 0, 0, 0, 0, 0, 0, 0, 0, 0, 0, 0, 0, 0, 0, 0, 0, 0, 0, 0, 0, 0, 0, 0, 0, 0, 0, 0, 0, 0, 0, 0, 0, 0, 0, 0, 0, 0, 0, 0, 0, 0, 0, 0, 0, 0, 0, 0, 0, 0, 0, 0, 0, 0, 0, 0, 0, 0, 0, 0, 0, 0, 0, 0, 0, 0, 0, 0, 0, 0, 0, 0, 0, 0, 0, 0, 0, 0, 0, 0, 0, 0, 0, 0, 0, 0, 0, 0, 0, 0, 0, 0, 0, 0, 0, 0, 0, 0, 0, 0, 0, 0, 0, 0, 0, 0, 0, 0, 0, 0, 0, 0, 0, 0, 0, 0, 0, 0, 0, 0, 0, 0, 0, 0, 0, 0, 0, 0, 0, 0, 0, 0, 0, 0, 0, 0, 0, 0, 0, 0, 0, 0, 0, 0, 0, 0, 0, 0, 0, 0, 0, 0, 0, 0, 0, 0, 0, 0, 0, 0, 0, 0, 0, 0, 0, 0, 0, 0, 0, 0, 0, 0, 0, 0, 0, 0, 0, 0, 0, 0, 0, 0, 0, 0, 0, 0, 0, 0, 0, 0, 0, 0, 0, 0, 0, 0, 0, 0, 0, 0, 0, 0, 0, 0, 0, 0, 0, 0, 0, 0, 0, 0, 0, 0, 0, 0, 0, 0, 0, 0, 0, 0, 0, 0, 0, 0, 0, 0, 0, 0, 0, 0, 0, 0, 0, 0, 0, 0, 0, 0, 0, 0, 0, 0, 0, 0, 0, 0, 0, 0, 0, 0, 0, 0, 0, 0, 0, 0, 0, 0, 0, 0, 0, 0, 0, 1, 1, 1, 1, 1, 1, 1, 1, 1, 1, 1, 1, 1, 1, 1, 1, 1, 1, 1, 1, 1, 1, 1, 1, 1, 1, 1, 1, 1, 1, 1, 1, 1, 1, 1, 1, 1, 1, 0, 0, 0, 0, 0, 0, 0, 0, 0, 0, 0, 0, 0, 0, 0, 0, 0, 0, 0, 0, 0, 0, 0, 0, 0, 0, 0, 0, 0, 0, 0, 0, 0, 0, 0, 0, 0, 0, 0, 0, 0, 0, 0, 0, 0, 0, 0, 0, 0, 0, 0, 0, 0, 0, 0, 0, 0, 0, 0, 0, 0, 0, 0, 0, 0, 0, 0, 0, 0, 0, 0, 0, 0, 0, 0, 0, 0, 0, 0, 0, 0, 0, 0, 0, 0, 0, 0, 0, 0, 0, 0, 0, 0, 0, 0, 0, 0, 0, 0, 0, 0, 0, 0, 0, 0, 0, 0, 0, 0, 0, 0, 0, 0, 0, 0, 0, 0, 0, 0, 0, 0, 0, 0, 0, 0, 0, 0, 0, 0, 0])
_uv = me_cube_005.uv_layers.new(name='UVMap')
_uv.uv.foreach_set('vector', [0.105, 0.8968, 0.1195, 0.8942, 0.1167, 0.8891, 0.1053, 0.8908, 0.1163, 0.8844, 0.104, 0.8848, 0.1053, 0.8908, 0.1167, 0.8891, 0.1053, 0.8908, 0.09976, 0.8861, 0.1008, 0.8964, 0.1008, 0.8964, 0.105, 0.8968, 0.1053, 0.8908, 0.104, 0.8848, 0.09976, 0.8861, 0.1053, 0.8908, 0.1023, 0.873, 0.1052, 0.872, 0.1033, 0.8702, 0.09945, 0.8712, 0.1164, 0.8724, 0.1193, 0.8737, 0.1226, 0.8723, 0.1184, 0.8706, 0.1155, 0.8799, 0.1053, 0.8798, 0.1037, 0.8816, 0.1168, 0.8816, 0.09945, 0.8712, 0.09928, 0.8807, 0.1024, 0.8785, 0.1023, 0.873, 0.1185, 0.879, 0.1155, 0.8799, 0.1168, 0.8816, 0.1213, 0.8815, 0.1053, 0.8798, 0.1024, 0.8785, 0.09928, 0.8807, 0.1037, 0.8816, 0.1193, 0.8737, 0.1185, 0.879, 0.1213, 0.8815, 0.1226, 0.8723, 0.1272, 0.8889, 0.1213, 0.8815, 0.1192, 0.8851, 0.1234, 0.8917, 0.1037, 0.8816, 0.09928, 0.8807, 0.09976, 0.8861, 0.104, 0.8848, 0.121, 0.8978, 0.1257, 0.8962, 0.1234, 0.8917, 0.1195, 0.8942, 0.1213, 0.8815, 0.1168, 0.8816, 0.1163, 0.8844, 0.1192, 0.8851, 0.1168, 0.8816, 0.1037, 0.8816, 0.104, 0.8848, 0.1163, 0.8844, 0.1011, 0.9012, 0.1051, 0.9004, 0.105, 0.8968, 0.1008, 0.8964, 0.1051, 0.9004, 0.121, 0.8978, 0.1195, 0.8942, 0.105, 0.8968, 0.09494, 0.8863, 0.08996, 0.8854, 0.0897, 0.8921, 0.06455, 0.8869, 0.05849, 0.8858, 0.05789, 0.8939, 0.07545, 0.893, 0.06885, 0.8871, 0.06981, 0.8993, 0.06981, 0.8993, 0.07466, 0.9, 0.07545, 0.893, 0.07414, 0.8856, 0.06885, 0.8871, 0.07545, 0.893, 0.08996, 0.8854, 0.07414, 0.8856, 0.07545, 0.893, 0.0897, 0.8921, 0.07466, 0.9, 0.09141, 0.8988, 0.0897, 0.8921, 0.07545, 0.893, 0.09222, 0.8723, 0.09174, 0.8784, 0.09508, 0.8808, 0.09572, 0.8706, 0.07276, 0.8716, 0.07603, 0.8706, 0.07402, 0.8685, 0.06977, 0.8693, 0.08891, 0.871, 0.09222, 0.8723, 0.09572, 0.8706, 0.09111, 0.869, 0.09174, 0.8784, 0.08832, 0.8798, 0.09014, 0.8818, 0.09508, 0.8808, 0.07603, 0.8706, 0.08891, 0.871, 0.09111, 0.869, 0.07402, 0.8685, 0.07382, 0.8817, 0.06849, 0.8805, 0.06885, 0.8871, 0.07414, 0.8856, 0.09227, 0.9027, 0.09725, 0.9022, 0.09602, 0.8971, 0.09141, 0.8988, 0.09508, 0.8808, 0.09014, 0.8818, 0.08996, 0.8854, 0.09494, 0.8863, 0.09014, 0.8818, 0.07382, 0.8817, 0.07414, 0.8856, 0.08996, 0.8854, 0.07035, 0.9049, 0.07472, 0.904, 0.07466, 0.9, 0.06981, 0.8993, 0.07472, 0.904, 0.09227, 0.9027, 0.09141, 0.8988, 0.07466, 0.9, 0.05966, 0.9022, 0.06539, 0.9003, 0.05789, 0.8939, 0.1083, 0.9687, 0.1014, 0.9588, 0.09977, 0.9808, 0.04088, 0.8941, 0.03432, 0.8871, 0.0334, 0.9006, 0.0334, 0.9006, 0.03891, 0.9023, 0.04088, 0.8941, 0.03996, 0.8858, 0.03432, 0.8871, 0.04088, 0.8941, 0.05849, 0.8858, 0.03996, 0.8858, 0.04088, 0.8941, 0.05789, 0.8939, 0.08888, 0.9851, 0.09542, 0.983, 0.08699, 0.9698, 0.03891, 0.9023, 0.05966, 0.9022, 0.05789, 0.8939, 0.04088, 0.8941, 0.03719, 0.8695, 0.0412, 0.8679, 0.03842, 0.8654, 0.03281, 0.8671, 0.05746, 0.868, 0.06168, 0.8697, 0.06645, 0.8676, 0.0603, 0.8654, 0.05658, 0.879, 0.04189, 0.8789, 0.0396, 0.8813, 0.05876, 0.8815, 0.03281, 0.8671, 0.03384, 0.8803, 0.03781, 0.8771, 0.03719, 0.8695, 0.06078, 0.8774, 0.05658, 0.879, 0.05876, 0.8815, 0.06467, 0.8804, 0.04189, 0.8789, 0.03781, 0.8771, 0.03384, 0.8803, 0.0396, 0.8813, 0.06168, 0.8697, 0.06078, 0.8774, 0.06467, 0.8804, 0.06645, 0.8676, 0.0334, 0.9006, 0.02747, 0.9001, 0.02655, 0.9067, 0.03244, 0.9072, 0.0396, 0.8813, 0.03384, 0.8803, 0.03432, 0.8871, 0.03996, 0.8858, 0.06059, 0.9073, 0.06703, 0.9067, 0.06539, 0.9003, 0.05966, 0.9022, 0.06467, 0.8804, 0.05876, 0.8815, 0.05849, 0.8858, 0.06455, 0.8869, 0.05876, 0.8815, 0.0396, 0.8813, 0.03996, 0.8858, 0.05849, 0.8858, 0.03244, 0.9072, 0.03825, 0.9072, 0.03891, 0.9023, 0.0334, 0.9006, 0.03825, 0.9072, 0.06059, 0.9073, 0.05966, 0.9022, 0.03891, 0.9023, 0.07035, 0.9049, 0.06981, 0.8993, 0.06539, 0.9003, 0.06703, 0.9067, 0.06849, 0.8805, 0.06977, 0.8693, 0.06645, 0.8676, 0.06467, 0.8804, 0.06885, 0.8871, 0.06455, 0.8869, 0.06539, 0.9003, 0.06981, 0.8993, 0.06849, 0.8805, 0.06467, 0.8804, 0.06455, 0.8869, 0.06885, 0.8871, 0.09928, 0.8807, 0.09508, 0.8808, 0.09494, 0.8863, 0.09976, 0.8861, 0.09976, 0.8861, 0.09494, 0.8863, 0.09602, 0.8971, 0.1008, 0.8964, 0.1011, 0.9012, 0.1008, 0.8964, 0.09602, 0.8971, 0.09725, 0.9022, 0.09928, 0.8807, 0.09945, 0.8712, 0.09572, 0.8706, 0.09508, 0.8808, 0.02379, 0.7764, 0.03135, 0.7784, 0.03619, 0.7674, 0.05929, 0.7564, 0.033, 0.7562, 0.03619, 0.7674, 0.05611, 0.7674, 0.03135, 0.7784, 0.06035, 0.7788, 0.05611, 0.7674, 0.03619, 0.7674, 0.06035, 0.7788, 0.06852, 0.7769, 0.05611, 0.7674, 0.033, 0.7562, 0.02495, 0.7577, 0.03619, 0.7674, 0.02949, 0.7347, 0.03501, 0.7325, 0.0313, 0.7294, 0.02365, 0.7314, 0.05662, 0.748, 0.03583, 0.7478, 0.03265, 0.7509, 0.05968, 0.7511, 0.03583, 0.7478, 0.03019, 0.7452, 0.02471, 0.7495, 0.03265, 0.7509, 0.06324, 0.7348, 0.06255, 0.7455, 0.06836, 0.7497, 0.0692, 0.7317, 0.05742, 0.7326, 0.06324, 0.7348, 0.0692, 0.7317, 0.06112, 0.7294, 0.02365, 0.7314, 0.02471, 0.7495, 0.03019, 0.7452, 0.02949, 0.7347, 0.02495, 0.7577, 0.01952, 0.7574, 0.01827, 0.7759, 0.02379, 0.7764, 0.03265, 0.7509, 0.02471, 0.7495, 0.02495, 0.7577, 0.033, 0.7562, 0.06105, 0.7846, 0.06954, 0.7845, 0.06852, 0.7769, 0.06035, 0.7788, 0.06836, 0.7497, 0.05968, 0.7511, 0.05929, 0.7564, 0.06795, 0.758, 0.05968, 0.7511, 0.03265, 0.7509, 0.033, 0.7562, 0.05929, 0.7564, 0.02256, 0.7842, 0.03055, 0.7842, 0.03135, 0.7784, 0.02379, 0.7764, 0.03055, 0.7842, 0.06105, 0.7846, 0.06035, 0.7788, 0.03135, 0.7784, 0.06129, 0.845, 0.0692, 0.8431, 0.05709, 0.8337, 0.1448, 0.8356, 0.1502, 0.8325, 0.1397, 0.8286, 0.1126, 0.7574, 0.1049, 0.756, 0.1022, 0.7663, 0.1049, 0.756, 0.08106, 0.7565, 0.08481, 0.767, 0.1022, 0.7663, 0.1067, 0.8426, 0.1137, 0.8402, 0.1021, 0.8324, 0.08481, 0.767, 0.07356, 0.7585, 0.0739, 0.7762, 0.08106, 0.7565, 0.07356, 0.7585, 0.08481, 0.767, 0.0809, 0.7776, 0.1067, 0.7766, 0.1022, 0.7663, 0.08481, 0.767, 0.1029, 0.7338, 0.108, 0.7357, 0.1133, 0.7328, 0.1062, 0.7307, 0.07296, 0.7324, 0.07281, 0.7492, 0.07828, 0.7452, 0.078, 0.7356, 0.08346, 0.7475, 0.07828, 0.7452, 0.07281, 0.7492, 0.08051, 0.7507, 0.1075, 0.7451, 0.1023, 0.7474, 0.1051, 0.7504, 0.1129, 0.7488, 0.1023, 0.7474, 0.08346, 0.7475, 0.08051, 0.7507, 0.1051, 0.7504, 0.078, 0.7356, 0.08296, 0.7338, 0.07967, 0.7307, 0.07296, 0.7324, 0.08051, 0.7507, 0.07281, 0.7492, 0.07356, 0.7585, 0.08106, 0.7565, 0.1077, 0.7827, 0.1154, 0.7822, 0.1138, 0.7744, 0.1067, 0.7766, 0.1129, 0.7488, 0.1051, 0.7504, 0.1049, 0.756, 0.1126, 0.7574, 0.1051, 0.7504, 0.08051, 0.7507, 0.08106, 0.7565, 0.1049, 0.756, 0.07357, 0.7844, 0.08053, 0.7837, 0.0809, 0.7776, 0.0739, 0.7762, 0.08053, 0.7837, 0.1077, 0.7827, 0.1067, 0.7766, 0.0809, 0.7776, 0.06852, 0.7769, 0.06795, 0.758, 0.05611, 0.7674, 0.1307, 0.7644, 0.1202, 0.7571, 0.1213, 0.7736, 0.1512, 0.7556, 0.1467, 0.7544, 0.1457, 0.7621, 0.1467, 0.7544, 0.1269, 0.7551, 0.1307, 0.7644, 0.1457, 0.7621, 0.2843, 0.9568, 0.2664, 0.9567, 0.2697, 0.9653, 0.2847, 0.9636, 0.1067, 0.7766, 0.1138, 0.7744, 0.1022, 0.7663, 0.128, 0.7745, 0.1517, 0.7703, 0.1457, 0.7621, 0.1307, 0.7644, 0.1269, 0.7551, 0.1202, 0.7571, 0.1307, 0.7644, 0.1213, 0.7736, 0.128, 0.7745, 0.1307, 0.7644, 0.1467, 0.735, 0.1514, 0.7371, 0.1569, 0.7348, 0.15, 0.7321, 0.1514, 0.7371, 0.1501, 0.7456, 0.1547, 0.7497, 0.1569, 0.7348, 0.1501, 0.7456, 0.1453, 0.7472, 0.1475, 0.7499, 0.1547, 0.7497, 0.1453, 0.7472, 0.1289, 0.7472, 0.1263, 0.75, 0.1475, 0.7499, 0.1284, 0.7345, 0.1467, 0.735, 0.15, 0.7321, 0.1254, 0.7316, 0.1238, 0.7362, 0.1284, 0.7345, 0.1254, 0.7316, 0.119, 0.7333, 0.119, 0.7333, 0.1193, 0.7487, 0.1242, 0.745, 0.1238, 0.7362, 0.1643, 0.7619, 0.1547, 0.7497, 0.1512, 0.7556, 0.1581, 0.7665, 0.1263, 0.75, 0.1193, 0.7487, 0.1202, 0.7571, 0.1269, 0.7551, 0.154, 0.776, 0.1615, 0.7738, 0.1581, 0.7665, 0.1517, 0.7703, 0.1547, 0.7497, 0.1475, 0.7499, 0.1467, 0.7544, 0.1512, 0.7556, 0.1475, 0.7499, 0.1263, 0.75, 0.1269, 0.7551, 0.1467, 0.7544, 0.1214, 0.7815, 0.1281, 0.7803, 0.128, 0.7745, 0.1213, 0.7736, 0.1281, 0.7803, 0.154, 0.776, 0.1517, 0.7703, 0.128, 0.7745, 0.1138, 0.7744, 0.1126, 0.7574, 0.1022, 0.7663, 0.0739, 0.7762, 0.06852, 0.7769, 0.06954, 0.7845, 0.07357, 0.7844, 0.06836, 0.7497, 0.07281, 0.7492, 0.07296, 0.7324, 0.0692, 0.7317, 0.06836, 0.7497, 0.06795, 0.758, 0.07356, 0.7585, 0.07281, 0.7492, 0.06795, 0.758, 0.06852, 0.7769, 0.0739, 0.7762, 0.07356, 0.7585, 0.1138, 0.7744, 0.1154, 0.7822, 0.1214, 0.7815, 0.1213, 0.7736, 0.1129, 0.7488, 0.1193, 0.7487, 0.119, 0.7333, 0.1133, 0.7328, 0.1129, 0.7488, 0.1126, 0.7574, 0.1202, 0.7571, 0.1193, 0.7487, 0.1126, 0.7574, 0.1138, 0.7744, 0.1213, 0.7736, 0.1202, 0.7571, 0.2883, 0.958, 0.2843, 0.9568, 0.2847, 0.9636, 0.2883, 0.9711, 0.2941, 0.9677, 0.2847, 0.9636, 0.2669, 0.9744, 0.2883, 0.9711, 0.2847, 0.9636, 0.2697, 0.9653, 0.2664, 0.9567, 0.2601, 0.9583, 0.2697, 0.9653, 0.2647, 0.9396, 0.2689, 0.9383, 0.2663, 0.9355, 0.2606, 0.9367, 0.2852, 0.9395, 0.2892, 0.9416, 0.2942, 0.9398, 0.2882, 0.9371, 0.2833, 0.9503, 0.2686, 0.9496, 0.2661, 0.952, 0.2852, 0.9528, 0.2606, 0.9367, 0.2599, 0.9505, 0.2645, 0.9475, 0.2647, 0.9396, 0.2877, 0.9491, 0.2833, 0.9503, 0.2852, 0.9528, 0.2917, 0.9529, 0.0412, 0.8679, 0.05746, 0.868, 0.0603, 0.8654, 0.03842, 0.8654, 0.2686, 0.9496, 0.2645, 0.9475, 0.2599, 0.9505, 0.2661, 0.952, 0.2892, 0.9416, 0.2877, 0.9491, 0.2917, 0.9529, 0.2942, 0.9398, 0.2996, 0.9639, 0.2917, 0.9529, 0.2883, 0.958, 0.2941, 0.9677, 0.2661, 0.952, 0.2599, 0.9505, 0.2601, 0.9583, 0.2664, 0.9567, 0.2903, 0.9763, 0.2971, 0.9743, 0.2941, 0.9677, 0.2883, 0.9711, 0.2917, 0.9529, 0.2852, 0.9528, 0.2843, 0.9568, 0.2883, 0.958, 0.2852, 0.9528, 0.2661, 0.952, 0.2664, 0.9567, 0.2843, 0.9568, 0.2612, 0.9808, 0.2671, 0.9796, 0.2669, 0.9744, 0.2608, 0.9736, 0.2671, 0.9796, 0.2903, 0.9763, 0.2883, 0.9711, 0.2669, 0.9744, 0.1764, 0.976, 0.2041, 0.9772, 0.2001, 0.9659, 0.1817, 0.9653, 0.2115, 0.9572, 0.2035, 0.9553, 0.2001, 0.9659, 0.2035, 0.9553, 0.1787, 0.9541, 0.1817, 0.9653, 0.2001, 0.9659, 0.2608, 0.9736, 0.2669, 0.9744, 0.2697, 0.9653, 0.1817, 0.9653, 0.1709, 0.9555, 0.1692, 0.9737, 0.1787, 0.9541, 0.1709, 0.9555, 0.1817, 0.9653, 0.1692, 0.9737, 0.1764, 0.976, 0.1817, 0.9653, 0.2689, 0.9383, 0.2852, 0.9395, 0.2882, 0.9371, 0.2663, 0.9355, 0.1818, 0.9451, 0.1766, 0.9424, 0.1711, 0.9462, 0.1786, 0.9482, 0.2014, 0.9462, 0.1818, 0.9451, 0.1786, 0.9482, 0.2041, 0.9496, 0.2087, 0.9343, 0.207, 0.9443, 0.212, 0.9484, 0.2151, 0.9317, 0.1708, 0.9287, 0.1711, 0.9462, 0.1766, 0.9424, 0.1764, 0.9323, 0.2032, 0.9317, 0.2087, 0.9343, 0.2151, 0.9317, 0.2071, 0.9284, 0.207, 0.9443, 0.2014, 0.9462, 0.2041, 0.9496, 0.212, 0.9484, 0.1764, 0.9323, 0.1818, 0.9304, 0.1783, 0.9269, 0.1708, 0.9287, 0.1818, 0.9304, 0.2032, 0.9317, 0.2071, 0.9284, 0.1783, 0.9269, 0.1692, 0.9737, 0.1629, 0.9729, 0.1614, 0.9816, 0.1676, 0.9824, 0.1786, 0.9482, 0.1711, 0.9462, 0.1709, 0.9555, 0.1787, 0.9541, 0.2048, 0.9839, 0.213, 0.984, 0.2121, 0.9754, 0.2041, 0.9772, 0.212, 0.9484, 0.2041, 0.9496, 0.2035, 0.9553, 0.2115, 0.9572, 0.2041, 0.9496, 0.1786, 0.9482, 0.1787, 0.9541, 0.2035, 0.9553, 0.1676, 0.9824, 0.1753, 0.9825, 0.1764, 0.976, 0.1692, 0.9737, 0.1753, 0.9825, 0.2048, 0.9839, 0.2041, 0.9772, 0.1764, 0.976, 0.1517, 0.7703, 0.1581, 0.7665, 0.1457, 0.7621, 0.2236, 0.9767, 0.2481, 0.9762, 0.2442, 0.9664, 0.2275, 0.9665, 0.2542, 0.9585, 0.247, 0.9568, 0.2442, 0.9664, 0.247, 0.9568, 0.2241, 0.9561, 0.2275, 0.9665, 0.2442, 0.9664, 0.2941, 0.9677, 0.2883, 0.958, 0.2847, 0.9636, 0.2697, 0.9653, 0.2601, 0.9583, 0.2608, 0.9736, 0.2275, 0.9665, 0.2166, 0.9579, 0.217, 0.9752, 0.2241, 0.9561, 0.2166, 0.9579, 0.2275, 0.9665, 0.217, 0.9752, 0.2236, 0.9767, 0.2275, 0.9665, 0.2464, 0.9357, 0.2511, 0.9378, 0.2563, 0.9354, 0.2497, 0.9329, 0.2269, 0.9476, 0.222, 0.9449, 0.2162, 0.9485, 0.2239, 0.9505, 0.2502, 0.9466, 0.2451, 0.9485, 0.2476, 0.9515, 0.255, 0.9504, 0.2183, 0.9323, 0.2162, 0.9485, 0.222, 0.9449, 0.2227, 0.9357, 0.2451, 0.9485, 0.2269, 0.9476, 0.2239, 0.9505, 0.2476, 0.9515, 0.2227, 0.9357, 0.2275, 0.9344, 0.2246, 0.9313, 0.2183, 0.9323, 0.2239, 0.9505, 0.2162, 0.9485, 0.2166, 0.9579, 0.2241, 0.9561, 0.2491, 0.9821, 0.2565, 0.9815, 0.2547, 0.9742, 0.2481, 0.9762, 0.255, 0.9504, 0.2476, 0.9515, 0.247, 0.9568, 0.2542, 0.9585, 0.2476, 0.9515, 0.2239, 0.9505, 0.2241, 0.9561, 0.247, 0.9568, 0.2165, 0.983, 0.2231, 0.9825, 0.2236, 0.9767, 0.217, 0.9752, 0.2231, 0.9825, 0.2491, 0.9821, 0.2481, 0.9762, 0.2236, 0.9767, 0.1581, 0.7665, 0.1512, 0.7556, 0.1457, 0.7621, 0.2165, 0.983, 0.217, 0.9752, 0.2121, 0.9754, 0.213, 0.984, 0.212, 0.9484, 0.2162, 0.9485, 0.2183, 0.9323, 0.2151, 0.9317, 0.2115, 0.9572, 0.2121, 0.9754, 0.217, 0.9752, 0.2166, 0.9579, 0.212, 0.9484, 0.2115, 0.9572, 0.2166, 0.9579, 0.2162, 0.9485, 0.2547, 0.9742, 0.2565, 0.9815, 0.2612, 0.9808, 0.2608, 0.9736, 0.2599, 0.9505, 0.2606, 0.9367, 0.2563, 0.9354, 0.255, 0.9504, 0.2599, 0.9505, 0.255, 0.9504, 0.2542, 0.9585, 0.2601, 0.9583, 0.2601, 0.9583, 0.2542, 0.9585, 0.2547, 0.9742, 0.2608, 0.9736, 0.1045, 0.8224, 0.08095, 0.8226, 0.08468, 0.8332, 0.1021, 0.8324, 0.07363, 0.8426, 0.08078, 0.844, 0.08468, 0.8332, 0.07823, 0.8016, 0.08327, 0.7999, 0.08002, 0.7967, 0.07324, 0.7983, 0.1033, 0.8005, 0.1084, 0.8028, 0.1143, 0.8002, 0.1068, 0.7974, 0.102, 0.814, 0.08344, 0.8138, 0.08043, 0.8169, 0.1047, 0.817, 0.07324, 0.7983, 0.07265, 0.8152, 0.07828, 0.8113, 0.07823, 0.8016, 0.1072, 0.812, 0.102, 0.814, 0.1047, 0.817, 0.1118, 0.8156, 0.03501, 0.7325, 0.05742, 0.7326, 0.06112, 0.7294, 0.0313, 0.7294, 0.08344, 0.8138, 0.07828, 0.8113, 0.07265, 0.8152, 0.08043, 0.8169, 0.1084, 0.8028, 0.1072, 0.812, 0.1118, 0.8156, 0.1143, 0.8002, 0.08043, 0.8169, 0.07265, 0.8152, 0.0734, 0.8246, 0.08095, 0.8226, 0.108, 0.8487, 0.1157, 0.8479, 0.1137, 0.8402, 0.1067, 0.8426, 0.1118, 0.8156, 0.1047, 0.817, 0.1045, 0.8224, 0.1121, 0.8236, 0.1047, 0.817, 0.08043, 0.8169, 0.08095, 0.8226, 0.1045, 0.8224, 0.07344, 0.851, 0.0805, 0.8502, 0.08078, 0.844, 0.07363, 0.8426, 0.0805, 0.8502, 0.108, 0.8487, 0.1067, 0.8426, 0.08078, 0.844, 0.1186, 0.8387, 0.1244, 0.8392, 0.1267, 0.8304, 0.1406, 0.822, 0.1232, 0.8221, 0.1267, 0.8304, 0.1397, 0.8286, 0.06795, 0.758, 0.05929, 0.7564, 0.05611, 0.7674, 0.1502, 0.8325, 0.1445, 0.8231, 0.1397, 0.8286, 0.1232, 0.8221, 0.117, 0.8239, 0.1267, 0.8304, 0.1182, 0.8022, 0.1162, 0.8159, 0.1212, 0.8128, 0.1218, 0.8051, 0.1453, 0.8075, 0.1439, 0.8146, 0.1476, 0.8182, 0.15, 0.8057, 0.1289, 0.7472, 0.1242, 0.745, 0.1193, 0.7487, 0.1263, 0.75, 0.1439, 0.8146, 0.1396, 0.8158, 0.1414, 0.8182, 0.1476, 0.8182, 0.1396, 0.8158, 0.1252, 0.8151, 0.1227, 0.8174, 0.1414, 0.8182, 0.1259, 0.8041, 0.1414, 0.8054, 0.1443, 0.8032, 0.1235, 0.8014, 0.1218, 0.8051, 0.1259, 0.8041, 0.1235, 0.8014, 0.1182, 0.8022, 0.1554, 0.8287, 0.1476, 0.8182, 0.1445, 0.8231, 0.1502, 0.8325, 0.1227, 0.8174, 0.1162, 0.8159, 0.117, 0.8239, 0.1232, 0.8221, 0.1466, 0.8404, 0.153, 0.8386, 0.1502, 0.8325, 0.1448, 0.8356, 0.1476, 0.8182, 0.1414, 0.8182, 0.1406, 0.822, 0.1445, 0.8231, 0.1414, 0.8182, 0.1227, 0.8174, 0.1232, 0.8221, 0.1406, 0.822, 0.1192, 0.8455, 0.1248, 0.8442, 0.1244, 0.8392, 0.1186, 0.8387, 0.1248, 0.8442, 0.1466, 0.8404, 0.1448, 0.8356, 0.1244, 0.8392, 0.1121, 0.8236, 0.1045, 0.8224, 0.1021, 0.8324, 0.03844, 0.8336, 0.0273, 0.8241, 0.02618, 0.8423, 0.0692, 0.8431, 0.06893, 0.8246, 0.05709, 0.8337, 0.0636, 0.811, 0.06429, 0.8007, 0.05868, 0.7986, 0.03713, 0.7985, 0.03181, 0.8006, 0.03247, 0.8107, 0.0379, 0.8131, 0.05789, 0.8134, 0.02618, 0.8423, 0.03348, 0.8445, 0.03844, 0.8336, 0.06045, 0.8227, 0.03512, 0.8224, 0.03844, 0.8336, 0.05709, 0.8337, 0.06893, 0.8246, 0.06045, 0.8227, 0.05709, 0.8337, 0.02609, 0.7973, 0.02711, 0.8148, 0.03247, 0.8107, 0.03181, 0.8006, 0.03181, 0.8006, 0.03713, 0.7985, 0.03349, 0.7952, 0.02609, 0.7973, 0.06429, 0.8007, 0.0636, 0.811, 0.06929, 0.8151, 0.07019, 0.7976, 0.0379, 0.8131, 0.03247, 0.8107, 0.02711, 0.8148, 0.03477, 0.8164, 0.0636, 0.811, 0.05789, 0.8134, 0.0609, 0.8167, 0.06929, 0.8151, 0.05789, 0.8134, 0.0379, 0.8131, 0.03477, 0.8164, 0.0609, 0.8167, 0.03713, 0.7985, 0.05868, 0.7986, 0.06232, 0.7952, 0.03349, 0.7952, 0.05868, 0.7986, 0.06429, 0.8007, 0.07019, 0.7976, 0.06232, 0.7952, 0.02609, 0.7973, 0.02138, 0.7975, 0.02206, 0.8149, 0.02711, 0.8148, 0.03477, 0.8164, 0.02711, 0.8148, 0.0273, 0.8241, 0.03512, 0.8224, 0.06207, 0.8517, 0.07035, 0.8517, 0.0692, 0.8431, 0.06129, 0.845, 0.06929, 0.8151, 0.0609, 0.8167, 0.06045, 0.8227, 0.06893, 0.8246, 0.0609, 0.8167, 0.03477, 0.8164, 0.03512, 0.8224, 0.06045, 0.8227, 0.02485, 0.8512, 0.03256, 0.8511, 0.03348, 0.8445, 0.02618, 0.8423, 0.03256, 0.8511, 0.06207, 0.8517, 0.06129, 0.845, 0.03348, 0.8445, 0.07344, 0.851, 0.07363, 0.8426, 0.0692, 0.8431, 0.07035, 0.8517, 0.07265, 0.8152, 0.07324, 0.7983, 0.07019, 0.7976, 0.06929, 0.8151, 0.07265, 0.8152, 0.06929, 0.8151, 0.06893, 0.8246, 0.0734, 0.8246, 0.0734, 0.8246, 0.06893, 0.8246, 0.0692, 0.8431, 0.07363, 0.8426, 0.1186, 0.8387, 0.117, 0.8239, 0.1121, 0.8236, 0.1137, 0.8402, 0.1157, 0.8479, 0.1192, 0.8455, 0.1186, 0.8387, 0.1137, 0.8402, 0.1118, 0.8156, 0.1162, 0.8159, 0.1182, 0.8022, 0.1143, 0.8002, 0.1118, 0.8156, 0.1121, 0.8236, 0.117, 0.8239, 0.1162, 0.8159, 0.1206, 0.9588, 0.1074, 0.9573, 0.1083, 0.9687, 0.119, 0.967, 0.1236, 0.9773, 0.1283, 0.9744, 0.119, 0.967, 0.1248, 0.9505, 0.1273, 0.9404, 0.1245, 0.9372, 0.1119, 0.9336, 0.1083, 0.9347, 0.1064, 0.9461, 0.1096, 0.9499, 0.121, 0.9521, 0.09808, 0.9583, 0.09156, 0.9559, 0.08699, 0.9698, 0.03512, 0.8224, 0.0273, 0.8241, 0.03844, 0.8336, 0.1245, 0.9372, 0.1273, 0.9404, 0.1315, 0.9383, 0.1274, 0.9348, 0.1058, 0.9301, 0.1019, 0.9498, 0.1064, 0.9461, 0.1083, 0.9347, 0.1283, 0.9744, 0.1237, 0.9603, 0.119, 0.967, 0.1096, 0.9499, 0.1064, 0.9461, 0.1019, 0.9498, 0.1077, 0.9526, 0.121, 0.9521, 0.1096, 0.9499, 0.1077, 0.9526, 0.122, 0.9552, 0.1248, 0.9505, 0.121, 0.9521, 0.122, 0.9552, 0.1271, 0.9554, 0.1273, 0.9404, 0.1248, 0.9505, 0.1271, 0.9554, 0.1315, 0.9383, 0.1083, 0.9347, 0.1119, 0.9336, 0.1103, 0.9298, 0.1058, 0.9301, 0.1237, 0.9603, 0.1206, 0.9588, 0.119, 0.967, 0.1351, 0.9718, 0.1271, 0.9554, 0.1237, 0.9603, 0.1283, 0.9744, 0.1077, 0.9526, 0.1019, 0.9498, 0.1014, 0.9588, 0.1074, 0.9573, 0.1257, 0.9829, 0.1314, 0.9812, 0.1283, 0.9744, 0.1236, 0.9773, 0.1271, 0.9554, 0.122, 0.9552, 0.1206, 0.9588, 0.1237, 0.9603, 0.122, 0.9552, 0.1077, 0.9526, 0.1074, 0.9573, 0.1206, 0.9588, 0.1019, 0.9889, 0.1062, 0.9871, 0.1053, 0.9813, 0.09977, 0.9808, 0.1062, 0.9871, 0.1257, 0.9829, 0.1236, 0.9773, 0.1053, 0.9813, 0.1053, 0.9813, 0.1236, 0.9773, 0.119, 0.967, 0.1083, 0.9687, 0.09977, 0.9808, 0.1053, 0.9813, 0.1083, 0.9687, 0.07176, 0.9692, 0.06462, 0.9552, 0.05836, 0.9815, 0.0724, 0.9541, 0.06462, 0.9552, 0.07176, 0.9692, 0.09536, 0.9436, 0.0977, 0.9297, 0.09358, 0.9256, 0.07545, 0.9225, 0.07086, 0.9248, 0.07094, 0.9396, 0.07537, 0.9442, 0.0906, 0.9462, 0.05836, 0.9815, 0.06441, 0.9841, 0.07176, 0.9692, 0.06441, 0.9841, 0.08888, 0.9851, 0.08699, 0.9698, 0.07176, 0.9692, 0.08078, 0.844, 0.1067, 0.8426, 0.1021, 0.8324, 0.08468, 0.8332, 0.03348, 0.8445, 0.06129, 0.845, 0.05709, 0.8337, 0.03844, 0.8336, 0.06598, 0.9191, 0.06618, 0.9444, 0.07094, 0.9396, 0.07086, 0.9248, 0.1119, 0.9336, 0.1245, 0.9372, 0.1274, 0.9348, 0.1103, 0.9298, 0.0906, 0.9462, 0.07537, 0.9442, 0.07299, 0.9479, 0.09247, 0.9503, 0.09536, 0.9436, 0.0906, 0.9462, 0.09247, 0.9503, 0.09872, 0.9492, 0.07537, 0.9442, 0.07094, 0.9396, 0.06618, 0.9444, 0.09358, 0.9256, 0.0977, 0.9297, 0.1034, 0.9263, 0.09729, 0.9217, 0.0977, 0.9297, 0.09536, 0.9436, 0.09872, 0.9492, 0.1034, 0.9263, 0.1074, 0.9573, 0.1014, 0.9588, 0.1083, 0.9687, 0.07086, 0.9248, 0.07545, 0.9225, 0.07249, 0.9175, 0.06598, 0.9191, 0.07545, 0.9225, 0.09358, 0.9256, 0.09729, 0.9217, 0.07249, 0.9175, 0.07299, 0.9479, 0.06618, 0.9444, 0.06462, 0.9552, 0.0724, 0.9541, 0.09011, 0.9929, 0.09806, 0.9917, 0.09542, 0.983, 0.08888, 0.9851, 0.09872, 0.9492, 0.09247, 0.9503, 0.09156, 0.9559, 0.09808, 0.9583, 0.09247, 0.9503, 0.07299, 0.9479, 0.0724, 0.9541, 0.09156, 0.9559, 0.05595, 0.9915, 0.06289, 0.9918, 0.06441, 0.9841, 0.05836, 0.9815, 0.06289, 0.9918, 0.09011, 0.9929, 0.08888, 0.9851, 0.06441, 0.9841, 0.1019, 0.9498, 0.09872, 0.9492, 0.09808, 0.9583, 0.1014, 0.9588, 0.1014, 0.9588, 0.09808, 0.9583, 0.09542, 0.983, 0.09977, 0.9808, 0.1019, 0.9889, 0.09977, 0.9808, 0.09542, 0.983, 0.09806, 0.9917, 0.1019, 0.9498, 0.1058, 0.9301, 0.1034, 0.9263, 0.09872, 0.9492, 0.2444, 0.7574, 0.2316, 0.7254, 0.2514, 0.739, 0.2316, 0.7254, 0.2742, 0.7254, 0.2514, 0.739, 0.2514, 0.739, 0.2742, 0.7254, 0.259, 0.7419, 0.2444, 0.7574, 0.2514, 0.739, 0.259, 0.7419, 0.3097, 0.6919, 0.3008, 0.6626, 0.3382, 0.7015, 0.3721, 0.7435, 0.3405, 0.7345, 0.3382, 0.7015, 0.3382, 0.7015, 0.3008, 0.6626, 0.345, 0.6584, 0.3721, 0.7435, 0.3382, 0.7015, 0.3818, 0.7009, 0.2542, 0.7908, 0.2452, 0.8101, 0.2327, 0.7768, 0.1794, 0.5748, 0.1862, 0.6105, 0.2065, 0.6104, 0.2012, 0.5795, 0.4264, 0.8043, 0.3985, 0.8094, 0.3985, 0.8219, 0.03832, 0.6039, 0.05572, 0.6382, 0.06525, 0.6356, 0.05543, 0.5993, 0.2623, 0.7965, 0.2452, 0.8101, 0.2542, 0.7908, 0.08762, 0.604, 0.121, 0.5739, 0.09122, 0.5677, 0.3501, 0.8218, 0.3256, 0.872, 0.3488, 0.8729, 0.2065, 0.6104, 0.1862, 0.6105, 0.2078, 0.6301, 0.2104, 0.6271, 0.2327, 0.7768, 0.2678, 0.7768, 0.2542, 0.7908, 0.2623, 0.7965, 0.2542, 0.7908, 0.2678, 0.7768, 0.2012, 0.5795, 0.1557, 0.5479, 0.1794, 0.5748, 0.1524, 0.5798, 0.1794, 0.5748, 0.1557, 0.5479, 0.1557, 0.5479, 0.121, 0.5739, 0.1524, 0.5798, 0.1529, 0.6369, 0.1521, 0.6576, 0.1688, 0.6617, 0.1722, 0.6588, 0.3839, 0.8254, 0.3985, 0.8219, 0.3501, 0.8218, 0.3501, 0.8218, 0.3488, 0.8729, 0.3559, 0.8439, 0.3683, 0.8296, 0.3501, 0.8218, 0.3683, 0.8296, 0.3839, 0.8254, 0.3448, 0.9525, 0.3525, 0.9711, 0.3631, 0.9488, 0.3525, 0.9711, 0.3726, 0.9836, 0.3755, 0.9562, 0.3631, 0.9488, 0.3955, 0.9582, 0.3755, 0.9562, 0.3726, 0.9836, 0.4089, 0.9836, 0.3985, 0.8094, 0.4264, 0.8043, 0.3986, 0.7789, 0.3748, 0.4858, 0.3608, 0.5, 0.3638, 0.5038, 0.383, 0.5013, 0.383, 0.5013, 0.3638, 0.5038, 0.3304, 0.5278, 0.3473, 0.5384, 0.2856, 0.6007, 0.3202, 0.6007, 0.3093, 0.5803, 0.2881, 0.5832, 0.3204, 0.4901, 0.3199, 0.5112, 0.3608, 0.5, 0.3748, 0.4858, 0.3473, 0.5384, 0.3304, 0.5278, 0.3093, 0.5803, 0.3202, 0.6007, 0.2742, 0.7254, 0.2661, 0.7571, 0.259, 0.7419, 0.259, 0.7419, 0.2661, 0.7571, 0.2444, 0.7574, 0.3736, 0.6376, 0.4065, 0.6422, 0.3896, 0.6569, 0.3896, 0.6569, 0.4065, 0.6422, 0.4065, 0.6755, 0.5262, 0.9381, 0.5126, 0.9193, 0.5177, 0.9187, 0.2881, 0.5832, 0.2828, 0.5884, 0.2856, 0.6007, 0.5241, 0.8984, 0.5177, 0.9187, 0.5126, 0.9193, 0.5235, 0.8946, 0.4016, 0.9296, 0.3848, 0.9242, 0.3955, 0.9582, 0.4034, 0.9533, 0.4016, 0.9296, 0.4075, 0.9212, 0.3972, 0.9068, 0.3848, 0.9242, 0.4034, 0.9533, 0.3955, 0.9582, 0.4089, 0.9836, 0.02618, 0.8423, 0.02106, 0.8418, 0.01983, 0.8506, 0.02485, 0.8512, 0.0273, 0.8241, 0.02229, 0.8239, 0.02106, 0.8418, 0.02618, 0.8423, 0.02711, 0.8148, 0.02206, 0.8149, 0.02229, 0.8239, 0.0273, 0.8241, 0.02471, 0.7495, 0.01923, 0.7496, 0.01952, 0.7574, 0.02495, 0.7577, 0.02365, 0.7314, 0.01854, 0.7316, 0.01923, 0.7496, 0.02471, 0.7495, 0.02379, 0.7764, 0.01827, 0.7759, 0.01712, 0.7836, 0.02256, 0.7842, 0.1709, 0.9555, 0.1647, 0.955, 0.1629, 0.9729, 0.1692, 0.9737, 0.1711, 0.9462, 0.1647, 0.9461, 0.1647, 0.955, 0.1709, 0.9555, 0.1708, 0.9287, 0.1649, 0.9287, 0.1647, 0.9461, 0.1711, 0.9462, 0.03281, 0.8671, 0.02709, 0.8674, 0.02779, 0.8806, 0.03384, 0.8803, 0.5049, 0.9637, 0.5129, 0.9631, 0.5118, 0.9702, 0.2881, 0.5832, 0.2817, 0.5453, 0.2775, 0.5733, 0.2828, 0.5884, 0.2817, 0.5453, 0.2732, 0.548, 0.2755, 0.5643, 0.2775, 0.5733, 0.2817, 0.5453, 0.2728, 0.5398, 0.2732, 0.548, 0.2708, 0.5246, 0.2728, 0.5398, 0.2817, 0.5453, 0.277, 0.5072, 0.277, 0.5072, 0.2698, 0.5094, 0.2698, 0.52, 0.2708, 0.5246, 0.5017, 0.8967, 0.5022, 0.8912, 0.5082, 0.8905, 0.5097, 0.8962, 0.3029, 0.732, 0.3097, 0.6919, 0.3382, 0.7015, 0.5235, 0.8946, 0.5108, 0.912, 0.5097, 0.8962, 0.5108, 0.912, 0.5235, 0.8946, 0.5126, 0.9193, 0.5201, 0.9521, 0.5129, 0.9631, 0.5123, 0.9473, 0.5043, 0.9474, 0.5047, 0.938, 0.5119, 0.9376, 0.5123, 0.9473, 0.5123, 0.9473, 0.5119, 0.9376, 0.5201, 0.9521, 0.5262, 0.9425, 0.5201, 0.9521, 0.5262, 0.9381, 0.5039, 0.9213, 0.5026, 0.9127, 0.5108, 0.912, 0.5111, 0.921, 0.5126, 0.9193, 0.5111, 0.921, 0.5108, 0.912, 0.5201, 0.9521, 0.5119, 0.9376, 0.5111, 0.921, 0.5126, 0.9193, 0.5126, 0.9193, 0.5262, 0.9381, 0.5201, 0.9521, 0.08327, 0.7999, 0.1033, 0.8005, 0.1068, 0.7974, 0.08002, 0.7967, 0.1252, 0.8151, 0.1212, 0.8128, 0.1162, 0.8159, 0.1227, 0.8174, 0.1414, 0.8054, 0.1453, 0.8075, 0.15, 0.8057, 0.1443, 0.8032, 0.108, 0.7357, 0.1075, 0.7451, 0.1129, 0.7488, 0.1133, 0.7328, 0.08296, 0.7338, 0.1029, 0.7338, 0.1062, 0.7307, 0.07967, 0.7307, 0.06255, 0.7455, 0.05662, 0.748, 0.05968, 0.7511, 0.06836, 0.7497, 0.2275, 0.9344, 0.2464, 0.9357, 0.2497, 0.9329, 0.2246, 0.9313, 0.2511, 0.9378, 0.2502, 0.9466, 0.255, 0.9504, 0.2563, 0.9354, 0.09156, 0.9559, 0.0724, 0.9541, 0.07176, 0.9692, 0.08699, 0.9698, 0.08095, 0.8226, 0.0734, 0.8246, 0.08468, 0.8332, 0.08468, 0.8332, 0.0734, 0.8246, 0.07363, 0.8426, 0.1137, 0.8402, 0.1121, 0.8236, 0.1021, 0.8324, 0.1445, 0.8231, 0.1406, 0.822, 0.1397, 0.8286, 0.1267, 0.8304, 0.117, 0.8239, 0.1186, 0.8387, 0.0739, 0.7762, 0.0809, 0.7776, 0.08481, 0.767, 0.03619, 0.7674, 0.02495, 0.7577, 0.02379, 0.7764, 0.1244, 0.8392, 0.1448, 0.8356, 0.1397, 0.8286, 0.1267, 0.8304, 0.2547, 0.9742, 0.2542, 0.9585, 0.2442, 0.9664, 0.2481, 0.9762, 0.2547, 0.9742, 0.2442, 0.9664, 0.2041, 0.9772, 0.2121, 0.9754, 0.2001, 0.9659, 0.2121, 0.9754, 0.2115, 0.9572, 0.2001, 0.9659, 0.06539, 0.9003, 0.06455, 0.8869, 0.05789, 0.8939, 0.1234, 0.8917, 0.1192, 0.8851, 0.1167, 0.8891, 0.1195, 0.8942, 0.1234, 0.8917, 0.1167, 0.8891, 0.09141, 0.8988, 0.09602, 0.8971, 0.0897, 0.8921, 0.1192, 0.8851, 0.1163, 0.8844, 0.1167, 0.8891, 0.09602, 0.8971, 0.09494, 0.8863, 0.0897, 0.8921, 0.09542, 0.983, 0.09808, 0.9583, 0.08699, 0.9698, 0.4122, 0.9554, 0.4034, 0.9533, 0.4089, 0.9836, 0.07299, 0.9479, 0.07537, 0.9442, 0.06618, 0.9444, 0.3405, 0.7345, 0.3029, 0.732, 0.3382, 0.7015, 0.3985, 0.8219, 0.3839, 0.8254, 0.4264, 0.8331, 0.2065, 0.6104, 0.2233, 0.614, 0.2315, 0.6091, 0.2012, 0.5795, 0.2651, 0.8179, 0.2623, 0.7965, 0.2678, 0.7768, 0.2651, 0.8179, 0.2452, 0.8101, 0.2623, 0.7965, 0.0334, 0.9006, 0.03432, 0.8871, 0.02783, 0.8864, 0.02747, 0.9001, 0.03432, 0.8871, 0.03384, 0.8803, 0.02779, 0.8806, 0.02783, 0.8864, 0.2641, 0.4975, 0.2698, 0.5094, 0.277, 0.5072, 0.5117, 0.8705, 0.5235, 0.8946, 0.5097, 0.8962, 0.5082, 0.8905, 0.345, 0.6584, 0.3736, 0.6376, 0.3382, 0.7015, 0.3382, 0.7015, 0.3736, 0.6376, 0.3896, 0.6569, 0.4065, 0.6755, 0.3382, 0.7015, 0.3896, 0.6569, 0.3382, 0.7015, 0.4065, 0.6755, 0.3818, 0.7009, 0.3534, 0.9074, 0.3448, 0.9525, 0.3631, 0.9488, 0.3658, 0.9189, 0.08762, 0.604, 0.1271, 0.608, 0.121, 0.5739, 0.08762, 0.604, 0.1165, 0.6316, 0.1271, 0.608, 0.3603, 0.8877, 0.3534, 0.9074, 0.3658, 0.9189, 0.3972, 0.9068, 0.09733, 0.6312, 0.08762, 0.604, 0.0807, 0.6165, 0.08762, 0.604, 0.09733, 0.6312, 0.1172, 0.6484, 0.1072, 0.812, 0.1084, 0.8028, 0.1033, 0.8005, 0.08327, 0.7999, 0.07823, 0.8016, 0.07828, 0.8113, 0.08344, 0.8138, 0.102, 0.814, 0.1439, 0.8146, 0.1453, 0.8075, 0.1414, 0.8054, 0.1259, 0.8041, 0.1218, 0.8051, 0.1212, 0.8128, 0.1252, 0.8151, 0.1396, 0.8158, 0.06255, 0.7455, 0.06324, 0.7348, 0.05742, 0.7326, 0.03501, 0.7325, 0.02949, 0.7347, 0.03019, 0.7452, 0.03583, 0.7478, 0.05662, 0.748, 0.1075, 0.7451, 0.108, 0.7357, 0.1029, 0.7338, 0.08296, 0.7338, 0.078, 0.7356, 0.07828, 0.7452, 0.08346, 0.7475, 0.1023, 0.7474, 0.1501, 0.7456, 0.1514, 0.7371, 0.1467, 0.735, 0.1284, 0.7345, 0.1238, 0.7362, 0.1242, 0.745, 0.1289, 0.7472, 0.1453, 0.7472, 0.207, 0.9443, 0.2087, 0.9343, 0.2032, 0.9317, 0.1818, 0.9304, 0.1764, 0.9323, 0.1766, 0.9424, 0.1818, 0.9451, 0.2014, 0.9462, 0.2502, 0.9466, 0.2511, 0.9378, 0.2464, 0.9357, 0.2275, 0.9344, 0.2227, 0.9357, 0.222, 0.9449, 0.2269, 0.9476, 0.2451, 0.9485, 0.2877, 0.9491, 0.2892, 0.9416, 0.2852, 0.9395, 0.2689, 0.9383, 0.2647, 0.9396, 0.2645, 0.9475, 0.2686, 0.9496, 0.2833, 0.9503, 0.06078, 0.8774, 0.06168, 0.8697, 0.05746, 0.868, 0.0412, 0.8679, 0.03719, 0.8695, 0.03781, 0.8771, 0.04189, 0.8789, 0.05658, 0.879, 0.09174, 0.8784, 0.09222, 0.8723, 0.08891, 0.871, 0.07603, 0.8706, 0.07276, 0.8716, 0.07247, 0.8779, 0.07587, 0.8797, 0.08832, 0.8798, 0.1185, 0.879, 0.1193, 0.8737, 0.1164, 0.8724, 0.1052, 0.872, 0.1023, 0.873, 0.1024, 0.8785, 0.1053, 0.8798, 0.1155, 0.8799, 0.1052, 0.872, 0.1164, 0.8724, 0.1184, 0.8706, 0.1033, 0.8702, 0.07587, 0.8797, 0.07247, 0.8779, 0.06849, 0.8805, 0.07382, 0.8817, 0.08832, 0.8798, 0.07587, 0.8797, 0.07382, 0.8817, 0.09014, 0.8818, 0.06977, 0.8693, 0.06849, 0.8805, 0.07247, 0.8779, 0.07276, 0.8716, 0.3442, 0.7708, 0.3502, 0.795, 0.3985, 0.8094, 0.3986, 0.7789, 0.05572, 0.6382, 0.07702, 0.6893, 0.06525, 0.6356, 0.2965, 0.4773, 0.2923, 0.4956, 0.3199, 0.5112, 0.3204, 0.4901, 0.121, 0.5739, 0.1557, 0.5479, 0.1175, 0.5439, 0.09122, 0.5677, 0.2923, 0.4956, 0.277, 0.5072, 0.2881, 0.5832, 0.3093, 0.5803, 0.3304, 0.5278, 0.3638, 0.5038, 0.3608, 0.5, 0.3199, 0.5112, 0.2641, 0.4975, 0.277, 0.5072, 0.2923, 0.4956, 0.2965, 0.4773, 0.3658, 0.9189, 0.3631, 0.9488, 0.3755, 0.9562, 0.3955, 0.9582, 0.3848, 0.9242, 0.4264, 0.8331, 0.4264, 0.8043, 0.3985, 0.8219, 0.3972, 0.9068, 0.3658, 0.9189, 0.3848, 0.9242, 0.5066, 0.8784, 0.5014, 0.8788, 0.5117, 0.8705, 0.5117, 0.8705, 0.5082, 0.8905, 0.5066, 0.8784, 0.5225, 0.9697, 0.5118, 0.9702, 0.5129, 0.9631, 0.5201, 0.9521, 0.5225, 0.9697, 0.5129, 0.9631, 0.1509, 0.6826, 0.1172, 0.6484, 0.1294, 0.6681, 0.1426, 0.6893, 0.1165, 0.6316, 0.1509, 0.6826, 0.1521, 0.6576, 0.1529, 0.6369, 0.1172, 0.6484, 0.1509, 0.6826, 0.08762, 0.604, 0.1165, 0.6316, 0.08762, 0.604, 0.1509, 0.6826, 0.07847, 0.5014, 0.07695, 0.4996, 0.07791, 0.4884, 0.07985, 0.4871, 0.9625, 0.2461, 0.9636, 0.2362, 0.9749, 0.2374, 0.9741, 0.2475, 0.06121, 0.5005, 0.06482, 0.5002, 0.07695, 0.4996, 0.07847, 0.5014, 0.9852, 0.6912, 0.9856, 0.7026, 0.9725, 0.702, 0.9724, 0.6912, 0.9858, 0.248, 0.9741, 0.2475, 0.9749, 0.2374, 0.9865, 0.2382, 0.9359, 0.6873, 0.9485, 0.6907, 0.9469, 0.7009, 0.9369, 0.699, 0.9485, 0.6907, 0.9487, 0.6553, 0.9591, 0.6562, 0.9599, 0.6918, 0.9487, 0.6553, 0.952, 0.6126, 0.9614, 0.6127, 0.9591, 0.6562, 0.952, 0.6126, 0.954, 0.5688, 0.9636, 0.5702, 0.9614, 0.6127, 0.954, 0.5688, 0.9544, 0.524, 0.9649, 0.5257, 0.9636, 0.5702, 0.9544, 0.524, 0.958, 0.4835, 0.9667, 0.4835, 0.9649, 0.5257, 0.958, 0.4835, 0.9546, 0.4418, 0.9635, 0.4441, 0.9667, 0.4835, 0.9546, 0.4418, 0.9518, 0.3932, 0.9619, 0.3973, 0.9635, 0.4441, 0.9518, 0.3932, 0.9501, 0.3511, 0.9594, 0.3514, 0.9619, 0.3973, 0.9501, 0.3511, 0.952, 0.3112, 0.9619, 0.311, 0.9594, 0.3514, 0.952, 0.3112, 0.9626, 0.2701, 0.9715, 0.2717, 0.9619, 0.311, 0.9971, 0.2489, 0.9914, 0.2735, 0.9815, 0.2734, 0.9858, 0.248, 0.9914, 0.2735, 0.98, 0.3157, 0.9711, 0.3139, 0.9815, 0.2734, 0.98, 0.3157, 0.9784, 0.3559, 0.969, 0.354, 0.9711, 0.3139, 0.9784, 0.3559, 0.9829, 0.3969, 0.9729, 0.3985, 0.969, 0.354, 0.9829, 0.3969, 0.982, 0.4412, 0.9726, 0.4413, 0.9729, 0.3985, 0.982, 0.4412, 0.9859, 0.4857, 0.9763, 0.4831, 0.9726, 0.4413, 0.9859, 0.4857, 0.9856, 0.5276, 0.9756, 0.5271, 0.9763, 0.4831, 0.9856, 0.5276, 0.9829, 0.5692, 0.9733, 0.5685, 0.9756, 0.5271, 0.9829, 0.5692, 0.9804, 0.6123, 0.971, 0.6106, 0.9733, 0.5685, 0.9804, 0.6123, 0.9802, 0.656, 0.9701, 0.6551, 0.971, 0.6106, 0.9724, 0.6912, 0.9599, 0.6918, 0.9591, 0.6562, 0.9701, 0.6551, 0.9701, 0.6551, 0.9591, 0.6562, 0.9614, 0.6127, 0.971, 0.6106, 0.971, 0.6106, 0.9614, 0.6127, 0.9636, 0.5702, 0.9733, 0.5685, 0.9733, 0.5685, 0.9636, 0.5702, 0.9649, 0.5257, 0.9756, 0.5271, 0.9756, 0.5271, 0.9649, 0.5257, 0.9667, 0.4835, 0.9763, 0.4831, 0.9763, 0.4831, 0.9667, 0.4835, 0.9635, 0.4441, 0.9726, 0.4413, 0.9726, 0.4413, 0.9635, 0.4441, 0.9619, 0.3973, 0.9729, 0.3985, 0.9729, 0.3985, 0.9619, 0.3973, 0.9594, 0.3514, 0.969, 0.354, 0.969, 0.354, 0.9594, 0.3514, 0.9619, 0.311, 0.9711, 0.3139, 0.9711, 0.3139, 0.9619, 0.311, 0.9715, 0.2717, 0.9815, 0.2734, 0.9508, 0.245, 0.9625, 0.2461, 0.9626, 0.2701, 0.9529, 0.2698, 0.9529, 0.2698, 0.9626, 0.2701, 0.952, 0.3112, 0.9419, 0.3118, 0.9419, 0.3118, 0.952, 0.3112, 0.9501, 0.3511, 0.9403, 0.3522, 0.9403, 0.3522, 0.9501, 0.3511, 0.9518, 0.3932, 0.9411, 0.393, 0.9411, 0.393, 0.9518, 0.3932, 0.9546, 0.4418, 0.9453, 0.4382, 0.9453, 0.4382, 0.9546, 0.4418, 0.958, 0.4835, 0.9483, 0.4816, 0.9483, 0.4816, 0.958, 0.4835, 0.9544, 0.524, 0.9439, 0.523, 0.9439, 0.523, 0.9544, 0.524, 0.954, 0.5688, 0.9443, 0.5652, 0.9443, 0.5652, 0.954, 0.5688, 0.952, 0.6126, 0.9428, 0.6088, 0.9428, 0.6088, 0.952, 0.6126, 0.9487, 0.6553, 0.939, 0.652, 0.9802, 0.656, 0.9852, 0.6912, 0.9724, 0.6912, 0.9701, 0.6551, 0.939, 0.652, 0.9487, 0.6553, 0.9485, 0.6907, 0.9359, 0.6873, 0.9469, 0.7009, 0.9485, 0.6907, 0.9599, 0.6918, 0.9594, 0.7022, 0.9725, 0.702, 0.9594, 0.7022, 0.9599, 0.6918, 0.9724, 0.6912, 0.9626, 0.2701, 0.9625, 0.2461, 0.9741, 0.2475, 0.9715, 0.2717, 0.9815, 0.2734, 0.9715, 0.2717, 0.9741, 0.2475, 0.9858, 0.248, 0.9978, 0.239, 0.9971, 0.2489, 0.9858, 0.248, 0.9865, 0.2382, 0.9518, 0.2351, 0.9636, 0.2362, 0.9625, 0.2461, 0.9508, 0.245, 0.576, 0.7001, 0.505, 0.7048, 0.5064, 0.7266, 0.577, 0.7221, 0.7918, 0.6965, 0.861, 0.6963, 0.8617, 0.687, 0.7929, 0.6757, 0.7145, 0.6042, 0.6545, 0.5897, 0.6433, 0.6036, 0.7908, 0.7054, 0.7208, 0.7005, 0.7198, 0.7223, 0.7901, 0.7266, 0.7208, 0.7005, 0.6485, 0.6986, 0.6484, 0.7206, 0.7198, 0.7223, 0.6485, 0.6986, 0.576, 0.7001, 0.577, 0.7221, 0.6484, 0.7206, 0.504, 0.6749, 0.5759, 0.6835, 0.578, 0.6612, 0.5064, 0.6538, 0.5759, 0.6835, 0.649, 0.6901, 0.6507, 0.6681, 0.578, 0.6612, 0.649, 0.6901, 0.7214, 0.6956, 0.7224, 0.6738, 0.6507, 0.6681, 0.7214, 0.6956, 0.7918, 0.6965, 0.7929, 0.6757, 0.7224, 0.6738, 0.7224, 0.6738, 0.7227, 0.6689, 0.6517, 0.6598, 0.6507, 0.6681, 0.5797, 0.6529, 0.5815, 0.6453, 0.514, 0.6251, 0.649, 0.6901, 0.6485, 0.6986, 0.7208, 0.7005, 0.7214, 0.6956, 0.5064, 0.6538, 0.578, 0.6612, 0.5102, 0.6386, 0.5102, 0.6386, 0.5797, 0.6529, 0.514, 0.6251, 0.504, 0.6749, 0.5043, 0.6906, 0.5759, 0.6835, 0.505, 0.7048, 0.576, 0.7001, 0.5043, 0.6906, 0.5797, 0.6529, 0.5102, 0.6386, 0.578, 0.6612, 0.578, 0.6612, 0.6507, 0.6681, 0.5797, 0.6529, 0.5797, 0.6529, 0.6517, 0.6598, 0.5815, 0.6453, 0.6507, 0.6681, 0.6517, 0.6598, 0.5797, 0.6529, 0.5809, 0.6921, 0.5759, 0.6835, 0.5043, 0.6906, 0.576, 0.7001, 0.5809, 0.6921, 0.5043, 0.6906, 0.5759, 0.6835, 0.5809, 0.6921, 0.649, 0.6901, 0.6485, 0.6986, 0.649, 0.6901, 0.5809, 0.6921, 0.6485, 0.6986, 0.5809, 0.6921, 0.576, 0.7001, 0.7929, 0.6757, 0.7928, 0.6713, 0.7224, 0.6738, 0.7928, 0.6713, 0.7933, 0.6667, 0.7244, 0.6565, 0.7928, 0.6713, 0.8617, 0.687, 0.8622, 0.6758, 0.7928, 0.6713, 0.7929, 0.6757, 0.8617, 0.687, 0.8597, 0.7075, 0.7908, 0.7054, 0.7901, 0.7266, 0.8596, 0.7248, 0.7918, 0.6965, 0.7214, 0.6956, 0.7945, 0.7011, 0.7945, 0.7011, 0.7208, 0.7005, 0.7908, 0.7054, 0.861, 0.6963, 0.7918, 0.6965, 0.7945, 0.7011, 0.7908, 0.7054, 0.8597, 0.7075, 0.7945, 0.7011, 0.8597, 0.7075, 0.861, 0.6963, 0.7945, 0.7011, 0.7595, 0.6258, 0.668, 0.6263, 0.6685, 0.6327, 0.7945, 0.7011, 0.7214, 0.6956, 0.7208, 0.7005, 0.09385, 0.2889, 0.118, 0.2751, 0.1353, 0.291, 0.1004, 0.3158, 0.02981, 0.2007, 0.0641, 0.1749, 0.07287, 0.2003, 0.04906, 0.2156, 0.1115, 0.2105, 0.1316, 0.1917, 0.1517, 0.231, 0.126, 0.2366, 0.01692, 0.2594, 0.0404, 0.2543, 0.05489, 0.2788, 0.0367, 0.2961, 0.07287, 0.2003, 0.09385, 0.1985, 0.1115, 0.2105, 0.126, 0.2366, 0.129, 0.2574, 0.118, 0.2751, 0.09385, 0.2889, 0.07316, 0.2901, 0.05489, 0.2788, 0.0404, 0.2543, 0.03858, 0.2334, 0.04906, 0.2156, 0.0641, 0.1749, 0.101, 0.1703, 0.09385, 0.1985, 0.07287, 0.2003, 0.0404, 0.2543, 0.01692, 0.2594, 0.01719, 0.2287, 0.03858, 0.2334, 0.129, 0.2574, 0.1517, 0.2643, 0.1353, 0.291, 0.118, 0.2751, 0.126, 0.2366, 0.1517, 0.231, 0.1517, 0.2643, 0.129, 0.2574, 0.0367, 0.2961, 0.05489, 0.2788, 0.07316, 0.2901, 0.06492, 0.3144, 0.06492, 0.3144, 0.07316, 0.2901, 0.09385, 0.2889, 0.1004, 0.3158, 0.01719, 0.2287, 0.02981, 0.2007, 0.04906, 0.2156, 0.03858, 0.2334, 0.1316, 0.1917, 0.1115, 0.2105, 0.09385, 0.1985, 0.101, 0.1703, 0.09759, 0.4465, 0.07745, 0.4463, 0.08069, 0.4343, 0.0936, 0.4346, 0.9389, 0.8261, 0.9321, 0.8247, 0.9375, 0.881, 0.9447, 0.88, 0.8812, 0.7632, 0.8818, 0.7687, 0.9594, 0.736, 0.9604, 0.7323, 0.9043, 0.959, 0.9433, 0.9752, 0.9375, 0.881, 0.6014, 0.4951, 0.6023, 0.4524, 0.5341, 0.3484, 0.5339, 0.3798, 0.4381, 0.02936, 0.4375, 0.06103, 0.5311, 0.248, 0.5324, 0.2179, 0.6206, 0.5459, 0.6227, 0.5095, 0.616, 0.5099, 0.6177, 0.5422, 0.6191, 0.411, 0.6191, 0.4431, 0.6688, 0.3839, 0.6679, 0.3531, 0.715, 0.3844, 0.7148, 0.3558, 0.6386, 0.4569, 0.6394, 0.4956, 0.6679, 0.3531, 0.6688, 0.3839, 0.7184, 0.2448, 0.7173, 0.2171, 0.4375, 0.06103, 0.4365, 0.1757, 0.5311, 0.248, 0.4365, 0.1757, 0.5341, 0.3484, 0.5754, 0.3815, 0.5311, 0.248, 0.6203, 0.4442, 0.5754, 0.3815, 0.5341, 0.3484, 0.6023, 0.4524, 0.6023, 0.4524, 0.6195, 0.4942, 0.6197, 0.4398, 0.6203, 0.4442, 0.5324, 0.2179, 0.5311, 0.248, 0.5754, 0.3815, 0.5766, 0.3476, 0.616, 0.5099, 0.6195, 0.4942, 0.6023, 0.4524, 0.6014, 0.4951, 0.5766, 0.3476, 0.5754, 0.3815, 0.6203, 0.4442, 0.6204, 0.4087, 0.5339, 0.3798, 0.5341, 0.3484, 0.4365, 0.1757, 0.4358, 0.2073, 0.5279, 0.4668, 0.4358, 0.2073, 0.4328, 0.3181, 0.5279, 0.4668, 0.5339, 0.3798, 0.4358, 0.2073, 0.5279, 0.4668, 0.574, 0.4794, 0.5339, 0.3798, 0.6014, 0.4951, 0.5339, 0.3798, 0.574, 0.4794, 0.6165, 0.5529, 0.6177, 0.5422, 0.616, 0.5099, 0.6014, 0.4951, 0.6165, 0.5529, 0.6191, 0.4431, 0.6197, 0.4398, 0.6195, 0.4942, 0.6386, 0.4569, 0.6386, 0.4569, 0.7148, 0.3558, 0.6688, 0.3839, 0.6191, 0.4431, 0.7184, 0.2448, 0.824, 0.186, 0.8232, 0.05818, 0.7184, 0.2448, 0.7148, 0.3558, 0.824, 0.186, 0.7184, 0.2448, 0.6688, 0.3839, 0.7148, 0.3558, 0.8246, 0.2147, 0.824, 0.186, 0.7148, 0.3558, 0.715, 0.3844, 0.7173, 0.2171, 0.7184, 0.2448, 0.8232, 0.05818, 0.8227, 0.02936, 0.7215, 0.4824, 0.8277, 0.3388, 0.8246, 0.2147, 0.8246, 0.2147, 0.715, 0.3844, 0.7215, 0.4824, 0.715, 0.3844, 0.6705, 0.4841, 0.7215, 0.4824, 0.6219, 0.559, 0.6705, 0.4841, 0.715, 0.3844, 0.6394, 0.4956, 0.6206, 0.5459, 0.6219, 0.559, 0.6394, 0.4956, 0.6227, 0.5095, 0.6394, 0.4956, 0.6386, 0.4569, 0.6195, 0.4942, 0.6227, 0.5095, 0.6227, 0.5095, 0.6195, 0.4942, 0.616, 0.5099, 0.8818, 0.7687, 0.8228, 0.7575, 0.7353, 0.7861, 0.7459, 0.8185, 0.8675, 0.8088, 0.869, 0.8031, 0.7459, 0.8185, 0.7449, 0.8245, 0.8244, 0.7515, 0.8228, 0.7575, 0.8818, 0.7687, 0.8812, 0.7632, 0.9447, 0.88, 0.9375, 0.881, 0.9433, 0.9752, 0.9506, 0.9746, 0.7459, 0.8185, 0.869, 0.8031, 0.9594, 0.736, 0.8818, 0.7687, 0.869, 0.8031, 0.8997, 0.8348, 0.971, 0.7497, 0.9594, 0.736, 0.8997, 0.8348, 0.8752, 0.9465, 0.9321, 0.8247, 0.971, 0.7497, 0.8681, 0.9468, 0.8752, 0.9465, 0.8997, 0.8348, 0.8945, 0.8358, 0.9753, 0.7487, 0.971, 0.7497, 0.9321, 0.8247, 0.9389, 0.8261, 0.8945, 0.8358, 0.8997, 0.8348, 0.869, 0.8031, 0.8675, 0.8088, 0.9604, 0.7323, 0.9594, 0.736, 0.971, 0.7497, 0.9753, 0.7487, 0.8752, 0.9465, 0.9043, 0.959, 0.9375, 0.881, 0.9321, 0.8247, 0.7213, 0.7417, 0.7353, 0.7861, 0.8228, 0.7575, 0.7236, 0.7323, 0.7213, 0.7417, 0.8228, 0.7575, 0.8244, 0.7515, 0.6638, 0.9399, 0.5882, 0.9482, 0.5936, 0.9872, 0.6638, 0.9399, 0.7022, 0.9109, 0.5853, 0.9188, 0.5882, 0.9482, 0.8026, 0.8834, 0.6807, 0.8867, 0.5853, 0.9188, 0.7022, 0.9109, 0.8026, 0.8834, 0.8026, 0.8561, 0.6807, 0.8526, 0.6807, 0.8867, 0.8026, 0.8561, 0.7022, 0.8284, 0.5853, 0.8205, 0.6807, 0.8526, 0.5882, 0.7911, 0.5853, 0.8205, 0.7022, 0.8284, 0.6638, 0.7994, 0.5936, 0.7521, 0.5882, 0.7911, 0.6638, 0.7994, 0.06482, 0.5002, 0.06121, 0.5005, 0.06136, 0.4873, 0.06506, 0.4877, 0.07745, 0.4463, 0.06408, 0.4385, 0.07242, 0.4295, 0.08069, 0.4343, 0.07701, 0.3829, 0.09662, 0.3829, 0.0935, 0.3947, 0.08091, 0.3946, 0.06408, 0.4385, 0.05603, 0.425, 0.06797, 0.4209, 0.07242, 0.4295, 0.09662, 0.3829, 0.1099, 0.3905, 0.1016, 0.3993, 0.0935, 0.3947, 0.05619, 0.4041, 0.06385, 0.3907, 0.07284, 0.3987, 0.06816, 0.4073, 0.06385, 0.3907, 0.07701, 0.3829, 0.08091, 0.3946, 0.07284, 0.3987, 0.1182, 0.4248, 0.1112, 0.4384, 0.1021, 0.4304, 0.1062, 0.4221, 0.1178, 0.4043, 0.1182, 0.4248, 0.1062, 0.4221, 0.1057, 0.4084, 0.1099, 0.3905, 0.1178, 0.4043, 0.1057, 0.4084, 0.1016, 0.3993, 0.05603, 0.425, 0.05619, 0.4041, 0.06816, 0.4073, 0.06797, 0.4209, 0.1112, 0.4384, 0.09759, 0.4465, 0.0936, 0.4346, 0.1021, 0.4304, 0.3113, 0.1993, 0.3246, 0.2274, 0.3231, 0.2204, 0.2638, 0.2306, 0.2535, 0.2087, 0.2526, 0.2127, 0.2638, 0.2629, 0.2523, 0.2798, 0.2535, 0.2848, 0.1874, 0.2415, 0.1755, 0.2153, 0.167, 0.2629, 0.1846, 0.2521, 0.1846, 0.2521, 0.167, 0.2629, 0.212, 0.2583, 0.1957, 0.2521, 0.212, 0.2583, 0.167, 0.2629, 0.1762, 0.2794, 0.1762, 0.2794, 0.1981, 0.2898, 0.2304, 0.2901, 0.212, 0.2583, 0.2304, 0.2901, 0.2275, 0.265, 0.212, 0.2583, 0.2275, 0.265, 0.2304, 0.2901, 0.2523, 0.2798, 0.2275, 0.265, 0.2523, 0.2798, 0.2638, 0.2629, 0.2409, 0.2583, 0.2409, 0.2352, 0.2409, 0.2583, 0.2638, 0.2629, 0.2638, 0.2306, 0.2275, 0.2285, 0.2409, 0.2352, 0.2638, 0.2306, 0.2526, 0.2127, 0.2275, 0.2285, 0.2526, 0.2127, 0.2306, 0.2023, 0.212, 0.2352, 0.212, 0.2352, 0.2306, 0.2023, 0.1974, 0.2049, 0.1755, 0.2153, 0.3471, 0.2123, 0.358, 0.1927, 0.3604, 0.1843, 0.1755, 0.2153, 0.167, 0.2306, 0.167, 0.2629, 0.06121, 0.5005, 0.06425, 0.5162, 0.04933, 0.5162, 0.04696, 0.5056, 0.06121, 0.5005, 0.07407, 0.5113, 0.06425, 0.5162, 0.1372, 0.4654, 0.1472, 0.4701, 0.1373, 0.4724, 0.07565, 0.4762, 0.06136, 0.4873, 0.06514, 0.4708, 0.06136, 0.4873, 0.04955, 0.4707, 0.06514, 0.4708, 0.06136, 0.4873, 0.04683, 0.4816, 0.04955, 0.4707, 0.04066, 0.4826, 0.04955, 0.4707, 0.04683, 0.4816, 0.03585, 0.4928, 0.04066, 0.4826, 0.04683, 0.4816, 0.04696, 0.5056, 0.04153, 0.5032, 0.06121, 0.5005, 0.07847, 0.5014, 0.07407, 0.5113, 0.03922, 0.4754, 0.04955, 0.4707, 0.04066, 0.4826, 0.04933, 0.5162, 0.04153, 0.5032, 0.04696, 0.5056, 0.0393, 0.5116, 0.04153, 0.5032, 0.04933, 0.5162, 0.1957, 0.2415, 0.212, 0.2352, 0.1755, 0.2153, 0.1874, 0.2415, 0.1957, 0.2521, 0.212, 0.2583, 0.212, 0.2352, 0.1957, 0.2415, 0.07565, 0.4762, 0.06506, 0.4877, 0.06136, 0.4873, 0.07985, 0.4871, 0.07791, 0.4884, 0.06506, 0.4877, 0.07565, 0.4762, 0.1078, 0.4955, 0.1078, 0.4801, 0.1224, 0.4724, 0.1224, 0.5043, 0.1519, 0.4801, 0.1519, 0.4955, 0.1373, 0.5043, 0.1373, 0.4724, 0.1472, 0.5055, 0.1372, 0.5102, 0.1373, 0.5043, 0.1472, 0.4701, 0.1519, 0.4801, 0.1373, 0.4724, 0.1372, 0.5102, 0.1225, 0.5102, 0.1224, 0.5043, 0.1373, 0.5043, 0.1125, 0.4701, 0.1225, 0.4654, 0.1224, 0.4724, 0.1225, 0.4654, 0.1372, 0.4654, 0.1373, 0.4724, 0.1224, 0.4724, 0.1519, 0.4955, 0.1472, 0.5055, 0.1373, 0.5043, 0.1078, 0.4801, 0.1125, 0.4701, 0.1224, 0.4724, 0.1225, 0.5102, 0.1125, 0.5055, 0.1224, 0.5043, 0.1125, 0.5055, 0.1078, 0.4955, 0.1224, 0.5043, 0.1175, 0.5439, 0.1084, 0.5372, 0.08475, 0.5586, 0.09122, 0.5677, 0.0767, 0.5798, 0.09122, 0.5677, 0.08475, 0.5586, 0.07295, 0.5678, 0.03832, 0.6039, 0.05543, 0.5993, 0.04937, 0.5893, 0.03497, 0.5932, 0.05543, 0.5993, 0.0767, 0.5798, 0.07295, 0.5678, 0.04937, 0.5893])
me_cube_005.materials.append(mat_armmat_001)
me_cube_005.materials.append(mat_armmat_002)
me_cube_005.use_remesh_preserve_volume = False
me_cube_005.use_remesh_preserve_attributes = False
me_cube_005.use_mirror_vertex_groups = False
me_cube_005.update()
me_cube_000 = bpy.data.meshes.new('Cube.000')
me_cube_000.from_pydata([(-1.0, -1.0, -1.0), (-1.0, 1.0, -1.0), (1.0, 1.0, -1.0), (1.0, -1.0, -1.0), (-1.0, -1.0, 1.0), (-1.0, 1.0, 1.0), (1.0, 1.0, 1.0), (1.0, -1.0, 1.0)], [], [(4, 5, 1, 0), (5, 6, 2, 1), (6, 7, 3, 2), (7, 4, 0, 3), (0, 1, 2, 3), (7, 6, 5, 4)])
me_cube_000.use_remesh_preserve_volume = False
me_cube_000.use_remesh_preserve_attributes = False
me_cube_000.use_mirror_vertex_groups = False
me_cube_000.update()

# ---- objects
ob_cube_005 = bpy.data.objects.new('Cube.005', me_cube_005)
ob_cube_004 = bpy.data.objects.new('Cube.004', me_cube_000)
ob_camera = bpy.data.objects.new('Camera', cam_camera)

# ---- transforms, parenting, visibility, modifiers, constraints
ob_cube_005.location = (0.3141, 0.0, 0.0)
ob_cube_005.scale = (0.12, 0.1615, 0.1615)
ob_cube_005.lineart.crease_threshold = 0.0
ob_cube_004.location = (0.0, 0.0, 0.0)
ob_cube_004.scale = (0.12, 0.12, 0.12)
ob_cube_004.lineart.crease_threshold = 0.0
ob_camera.location = (7.481, -6.508, 5.344)
ob_camera.rotation_euler = (1.109, 0.01082, 0.8149)
ob_camera.lock_rotations_4d = False
ob_camera.empty_display_type = 'ARROWS'
ob_camera.color = (0.0, 0.0, 0.0, 0.0)
ob_camera.display_type = 'WIRE'
ob_camera.lineart.crease_threshold = 0.0

# ---- collection membership
col_collection_1.objects.link(ob_cube_005)
col_collection_1.objects.link(ob_cube_004)
col_collection_1.objects.link(ob_camera)

# ---- scene / render settings (as saved in the file)
scene.camera = ob_camera
scene.frame_start = 1; scene.frame_end = 250; scene.frame_set(1)
scene.render.engine = 'BLENDER_EEVEE_NEXT'
scene.render.image_settings.color_mode = 'RGB'
scene.render.image_settings.compression = 90
scene.render.resolution_percentage = 50
scene.render.dither_intensity = 0.0
scene.cycles.use_denoising = False
scene.cycles.samples = 10
scene.cycles.sampling_pattern = 'TABULATED_SOBOL'
scene.cycles.light_sampling_threshold = 0.0
scene.cycles.use_adaptive_sampling = False
scene.cycles.use_light_tree = False
scene.cycles.blur_glossy = 0.0
scene.cycles.volume_bounces = 1
scene.cycles.pixel_filter_type = 'GAUSSIAN'
scene.cycles.sample_clamp_indirect = 0.0
scene.view_settings.view_transform = 'Standard'
bpy.context.view_layer.update()

# ---- added for rendering (the .blend has no usable light): sun
light_auto_sun = bpy.data.lights.new('AutoSun', 'SUN')
light_auto_sun.energy = 3.0
light_auto_sun.angle = 0.0523599
ob_auto_sun = bpy.data.objects.new('AutoSun', light_auto_sun)
scene.collection.objects.link(ob_auto_sun)
ob_auto_sun.rotation_euler = (0.872665, 0.174533, 0.523599)
bpy.context.view_layer.update()
